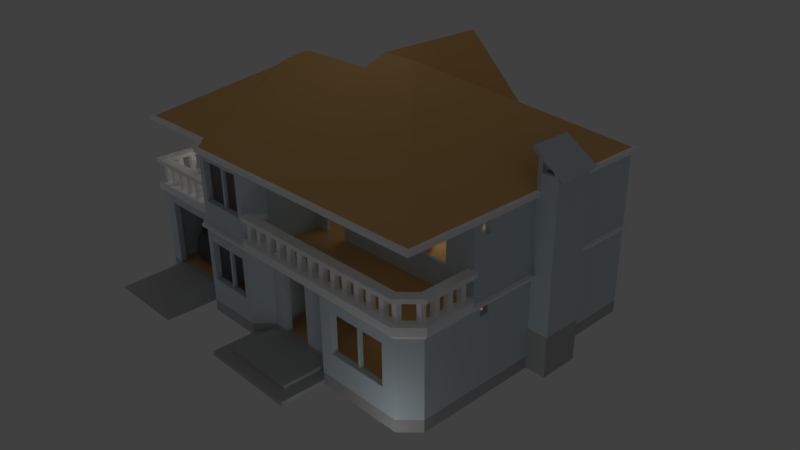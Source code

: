 # Source: BS1.blend  (saved by Blender 2.77.0; exported with 4.5.12 LTS)
import bpy
from mathutils import Matrix  # noqa: F401  (used for matrix-valued properties, if any)

bpy.ops.wm.read_factory_settings(use_empty=True)
scene = bpy.context.scene
scene.name = 'Scene'

# ---- collections
col_collection_1 = bpy.data.collections.new('Collection 1'); scene.collection.children.link(col_collection_1)

# ---- materials (node trees are filled in below, after node groups)
mat_top = bpy.data.materials.new('top')
mat_top.alpha_threshold = 0.0
mat_top.use_transparent_shadow = False
mat_top.diffuse_color = (1.0, 1.0, 1.0, 1.0)
mat_top.roughness = 0.5
mat_floor = bpy.data.materials.new('floor')
mat_floor.alpha_threshold = 0.0
mat_floor.use_transparent_shadow = False
mat_floor.diffuse_color = (0.8, 0.4798, 0.1821, 1.0)
mat_floor.roughness = 0.5
mat_stone = bpy.data.materials.new('stone')
mat_stone.alpha_threshold = 0.0
mat_stone.use_transparent_shadow = False
mat_stone.diffuse_color = (0.5, 0.5, 0.5, 1.0)
mat_stone.roughness = 0.5
mat_stone.specular_intensity = 0.0
mat_suv = bpy.data.materials.new('suv')
mat_suv.alpha_threshold = 0.0
mat_suv.use_transparent_shadow = False
mat_suv.diffuse_color = (0.1, 0.1, 0.1, 1.0)
mat_suv.roughness = 0.5
mat_suv.specular_intensity = 1.0
mat_wall2 = bpy.data.materials.new('wall2')
mat_wall2.alpha_threshold = 0.0
mat_wall2.use_transparent_shadow = False
mat_wall2.diffuse_color = (0.6558, 0.7539, 0.8, 1.0)
mat_wall2.roughness = 0.5
mat_wall2.specular_intensity = 0.0

# ---- material node trees

# ---- world
world_world = bpy.data.worlds.new('World'); scene.world = world_world
world_world.color = (0.05088, 0.05088, 0.05088)
world_world.use_sun_shadow = False
world_world.sun_shadow_jitter_overblur = 0.0
world_world.cycles.sampling_method = 'MANUAL'

# ---- cameras
cam_camera = bpy.data.cameras.new('Camera')
cam_camera.clip_end = 100.0
cam_camera.lens = 35.0
cam_camera.sensor_width = 32.0
cam_camera.sensor_height = 18.0
cam_camera.ortho_scale = 7.314
cam_camera.dof.focus_distance = 0.0
cam_camera.dof.aperture_fstop = 128.0

# ---- lights
light_003 = bpy.data.lights.new('点光.003', 'POINT')
light_003.transmission_factor = 0.0
light_003.energy = 100.0
light_003.shadow_buffer_clip_start = 0.5
light_003.shadow_soft_size = 1.0
light_003.shadow_maximum_resolution = 0.006
light_003.use_absolute_resolution = True
light_x = bpy.data.lights.new('聚光', 'SPOT')
light_x.transmission_factor = 0.0
light_x.energy = 100.0
light_x.shadow_buffer_clip_start = 0.5
light_x.shadow_soft_size = 1.0
light_x.shadow_maximum_resolution = 0.006
light_x.use_absolute_resolution = True
light_x.spot_size = 2.094
light_002 = bpy.data.lights.new('点光.002', 'POINT')
light_002.transmission_factor = 0.0
light_002.energy = 100.0
light_002.shadow_buffer_clip_start = 0.5
light_002.shadow_soft_size = 0.1
light_002.shadow_maximum_resolution = 0.006
light_002.use_absolute_resolution = True
light_001 = bpy.data.lights.new('点光.001', 'POINT')
light_001.transmission_factor = 0.0
light_001.energy = 100.0
light_001.shadow_buffer_clip_start = 0.5
light_001.shadow_soft_size = 0.1
light_001.shadow_maximum_resolution = 0.006
light_001.use_absolute_resolution = True
light_x_1 = bpy.data.lights.new('点光', 'POINT')
light_x_1.transmission_factor = 0.0
light_x_1.energy = 100.0
light_x_1.shadow_buffer_clip_start = 0.5
light_x_1.shadow_soft_size = 0.1
light_x_1.shadow_maximum_resolution = 0.006
light_x_1.use_absolute_resolution = True
light_lamp = bpy.data.lights.new('Lamp', 'POINT')
light_lamp.transmission_factor = 0.0
light_lamp.cutoff_distance = 30.0
light_lamp.energy = 100.0
light_lamp.shadow_buffer_clip_start = 1.001
light_lamp.shadow_soft_size = 0.1
light_lamp.shadow_maximum_resolution = 0.006
light_lamp.use_absolute_resolution = True
light_001_1 = bpy.data.lights.new('聚光.001', 'SPOT')
light_001_1.transmission_factor = 0.0
light_001_1.energy = 100.0
light_001_1.shadow_buffer_clip_start = 0.5
light_001_1.shadow_soft_size = 1.0
light_001_1.shadow_maximum_resolution = 0.006
light_001_1.use_absolute_resolution = True
light_001_1.spot_size = 2.094

# ---- meshes
me_bs1_2_secondbalcony_13 = bpy.data.meshes.new('BS1 2 secondBalcony 13')
me_bs1_2_secondbalcony_13.from_pydata([(-8.9, -3.5, 6.1), (-8.9, -3.5, 5.9), (-9.1, -3.7, 6.1), (-9.1, -3.7, 5.9), (-9.1, -6.3, 5.9), (-9.1, -6.3, 6.1), (-8.85, -3.7, 5.9), (-8.6, -3.5, 5.9), (-8.6, -3.7, 5.9), (-8.85, -3.95, 5.9), (-8.85, -4.4, 5.9), (-8.85, -4.65, 5.9), (-8.85, -5.1, 5.9), (-8.6, -4.65, 5.9), (-8.6, -5.1, 5.9), (-8.6, -3.95, 5.9), (-8.6, -4.4, 5.9), (-8.85, -5.35, 5.9), (-8.85, -5.8, 5.9), (-8.6, -5.35, 5.9), (-8.6, -5.8, 5.9), (-8.85, -6.05, 5.9), (-8.6, -6.05, 5.9), (-8.15, -6.05, 5.9), (-7.9, -6.05, 5.9), (-7.45, -6.05, 5.9), (-7.45, -5.8, 5.9), (-7.9, -5.8, 5.9), (-8.15, -5.8, 5.9), (-7.2, -6.05, 5.9), (-6.75, -6.05, 5.9), (-4.4, -6.3, 5.9), (-6.5, -6.05, 5.9), (-6.05, -6.05, 5.9), (-6.05, -5.8, 5.9), (-5.8, -6.05, 5.9), (-5.35, -6.05, 5.9), (-5.1, -6.05, 5.9), (-4.6, -6.1, 5.9), (-4.6, -5.8, 5.9), (-5.1, -5.8, 5.9), (-7.2, -5.8, 5.9), (-6.75, -5.8, 5.9), (-6.5, -5.8, 5.9), (-5.8, -5.8, 5.9), (-5.35, -5.8, 5.9), (-8.9, -3.5, 4.9), (-8.9, -3.5, 4.6), (-9.1, -3.7, 4.9), (-9.1, -3.7, 4.6), (-8.6, -3.5, 4.9), (-8.6, -3.5, 4.6), (-8.85, -3.7, 4.9), (-8.6, -3.7, 4.9), (-9.1, -6.3, 4.9), (-8.85, -5.1, 4.9), (-8.85, -5.35, 4.9), (-8.85, -5.8, 4.9), (-8.85, -6.05, 4.9), (-8.6, -6.05, 4.9), (-8.15, -6.05, 4.9), (-7.9, -6.05, 4.9), (-7.45, -6.05, 4.9), (-7.2, -6.05, 4.9), (-6.75, -6.05, 4.9), (-4.4, -6.3, 4.9), (-6.5, -6.05, 4.9), (-6.05, -6.05, 4.9), (-6.5, -5.8, 4.9), (-6.05, -5.8, 4.9), (-4.6, -6.1, 4.9), (-5.1, -6.05, 4.9), (-4.6, -5.8, 4.9), (-5.1, -5.8, 4.9), (-5.35, -6.05, 4.9), (-5.8, -6.05, 4.9), (-5.35, -5.8, 4.9), (-5.8, -5.8, 4.9), (-6.75, -5.8, 4.9), (-7.2, -5.8, 4.9), (-7.45, -5.8, 4.9), (-7.9, -5.8, 4.9), (-8.15, -5.8, 4.9), (-8.6, -5.8, 4.9), (-8.6, -5.35, 4.9), (-8.85, -4.65, 4.9), (-8.85, -4.4, 4.9), (-8.85, -3.95, 4.9), (-8.6, -4.4, 4.9), (-8.6, -3.95, 4.9), (-8.6, -4.65, 4.9), (-8.6, -5.1, 4.9), (9.65, -3.7, 4.9), (9.65, -3.7, 4.6), (9.45, -3.5, 4.9), (9.45, -3.5, 4.6), (9.65, 6.65, 4.6), (9.65, 6.65, 4.5), (9.65, -6.183, 4.5), (9.65, -6.183, 4.9), (9.15, -3.5, 4.9), (9.15, -3.876, 4.9), (9.4, -3.876, 4.9), (9.4, -4.126, 4.9), (9.4, -4.576, 4.9), (9.4, -4.826, 4.9), (9.4, -5.276, 4.9), (9.15, -4.826, 4.9), (9.15, -5.276, 4.9), (9.15, -4.126, 4.9), (9.15, -4.576, 4.9), (9.4, -5.526, 4.9), (9.4, -5.976, 4.9), (9.4, -6.226, 4.9), (8.776, -6.6, 4.9), (9.15, -6.226, 4.9), (8.526, -6.6, 4.9), (9.15, -5.976, 4.9), (9.15, -5.526, 4.9), (8.776, -6.85, 4.9), (8.733, -7.1, 4.9), (8.526, -6.85, 4.9), (8.076, -6.85, 4.9), (8.076, -6.6, 4.9), (7.826, -6.85, 4.9), (7.376, -6.85, 4.9), (7.126, -6.85, 4.9), (6.676, -6.85, 4.9), (6.676, -6.6, 4.9), (7.126, -6.6, 4.9), (7.826, -6.6, 4.9), (7.376, -6.6, 4.9), (6.426, -6.85, 4.9), (5.976, -6.85, 4.9), (5.726, -6.85, 4.9), (5.276, -6.85, 4.9), (5.276, -6.6, 4.9), (5.726, -6.6, 4.9), (6.426, -6.6, 4.9), (5.976, -6.6, 4.9), (5.026, -6.85, 4.9), (4.576, -6.85, 4.9), (4.326, -6.85, 4.9), (3.876, -6.85, 4.9), (3.876, -6.6, 4.9), (4.326, -6.6, 4.9), (5.026, -6.6, 4.9), (4.576, -6.6, 4.9), (-0.6, -7.1, 4.9), (3.626, -6.85, 4.9), (3.176, -6.85, 4.9), (3.176, -6.6, 4.9), (2.926, -6.85, 4.9), (2.476, -6.85, 4.9), (2.226, -6.85, 4.9), (1.776, -6.85, 4.9), (1.776, -6.6, 4.9), (2.226, -6.6, 4.9), (3.626, -6.6, 4.9), (2.926, -6.6, 4.9), (2.476, -6.6, 4.9), (1.526, -6.85, 4.9), (1.076, -6.85, 4.9), (0.8257, -6.85, 4.9), (0.3757, -6.85, 4.9), (0.3757, -6.6, 4.9), (0.8257, -6.6, 4.9), (1.526, -6.6, 4.9), (1.076, -6.6, 4.9), (0.1257, -6.85, 4.9), (-0.3243, -6.85, 4.9), (-0.5743, -6.85, 4.9), (-0.8, -6.9, 4.9), (-0.5743, -6.674, 4.9), (0.1257, -6.6, 4.9), (5.163e-14, -6.6, 4.9), (-0.3243, -6.6, 4.9), (5.151e-14, -6.1, 4.9), (-0.5, -6.6, 4.9), (9.15, -3.876, 5.9), (9.4, -3.876, 5.9), (9.4, -4.126, 5.9), (9.15, -4.126, 5.9), (9.15, -4.576, 5.9), (9.4, -4.576, 5.9), (9.4, -4.826, 5.9), (9.15, -4.826, 5.9), (9.15, -5.276, 5.9), (9.4, -5.276, 5.9), (9.4, -5.526, 5.9), (9.15, -5.526, 5.9), (9.65, -3.5, 5.9), (9.65, -6.183, 5.9), (9.15, -3.5, 5.9), (8.733, -7.1, 5.9), (8.776, -6.85, 5.9), (8.526, -6.85, 5.9), (8.076, -6.85, 5.9), (7.826, -6.85, 5.9), (7.376, -6.85, 5.9), (7.126, -6.85, 5.9), (6.676, -6.85, 5.9), (6.426, -6.85, 5.9), (5.976, -6.85, 5.9), (5.726, -6.85, 5.9), (5.276, -6.85, 5.9), (5.026, -6.85, 5.9), (4.576, -6.85, 5.9), (4.326, -6.85, 5.9), (3.876, -6.85, 5.9), (-0.6, -7.1, 5.9), (3.626, -6.85, 5.9), (3.176, -6.85, 5.9), (3.626, -6.6, 5.9), (3.176, -6.6, 5.9), (-0.8, -6.9, 5.9), (-0.5743, -6.85, 5.9), (-0.5743, -6.674, 5.9), (-0.3243, -6.85, 5.9), (0.1257, -6.85, 5.9), (0.3757, -6.85, 5.9), (0.8257, -6.85, 5.9), (0.8257, -6.6, 5.9), (0.3757, -6.6, 5.9), (5.163e-14, -6.6, 5.9), (0.1257, -6.6, 5.9), (-0.5, -6.6, 5.9), (5.151e-14, -6.1, 5.9), (-0.3243, -6.6, 5.9), (1.076, -6.85, 5.9), (1.526, -6.85, 5.9), (1.776, -6.85, 5.9), (2.226, -6.85, 5.9), (2.226, -6.6, 5.9), (1.776, -6.6, 5.9), (1.076, -6.6, 5.9), (1.526, -6.6, 5.9), (2.476, -6.85, 5.9), (2.926, -6.85, 5.9), (2.476, -6.6, 5.9), (2.926, -6.6, 5.9), (3.876, -6.6, 5.9), (4.326, -6.6, 5.9), (4.576, -6.6, 5.9), (5.026, -6.6, 5.9), (5.276, -6.6, 5.9), (5.726, -6.6, 5.9), (5.976, -6.6, 5.9), (6.426, -6.6, 5.9), (6.676, -6.6, 5.9), (7.126, -6.6, 5.9), (7.376, -6.6, 5.9), (7.826, -6.6, 5.9), (8.076, -6.6, 5.9), (8.526, -6.6, 5.9), (8.776, -6.6, 5.9), (9.4, -6.226, 5.9), (9.4, -5.976, 5.9), (9.15, -5.976, 5.9), (9.15, -6.226, 5.9), (-0.5743, -6.6, 5.9), (-0.5743, -6.6, 4.9), (-0.55, 6.782, 4.3), (-1.15, 6.182, 4.3), (-3.75, 6.782, 4.3), (-3.75, 4.6, 4.3), (-1.15, 4.6, 4.3), (0.1855, 7.8, 4.5), (-0.6328, 6.982, 4.5), (0.1855, 7.8, 4.6), (-0.6328, 6.982, 4.6), (2.357, 7.8, 4.5), (2.357, 7.8, 4.6), (3.507, 6.65, 4.5), (3.507, 6.65, 4.6), (-8.9, -6.1, 4.6), (-4.6, -6.1, 4.6), (-8.9, -6.1, 4.3), (-4.6, -6.1, 4.3), (-8.9, 4.6, 4.3), (-8.9, 4.6, 4.6), (-1.15, 4.6, 4.6), (-1.15, 6.182, 4.6), (0.2684, 7.6, 4.3), (0.2684, 7.6, 4.6), (2.274, 7.6, 4.6), (2.274, 7.6, 4.3), (3.424, 6.45, 4.6), (3.424, 6.45, 4.3), (9.45, 6.45, 4.6), (9.45, 6.45, 4.3), (9.45, -6.1, 4.3), (9.45, -6.1, 4.6), (8.65, -6.9, 4.6), (8.65, -6.9, 4.3), (4.326, -6.9, 4.6), (4.326, -6.9, 4.3), (4.026, -6.6, 4.6), (3.526, -6.1, 4.3), (3.526, -6.1, 4.6), (5.151e-14, -6.1, 4.6), (5.151e-14, -6.1, 4.3), (-0.8, -6.9, 4.6), (-0.8, -6.9, 4.3), (-3.8, -6.9, 4.6), (-3.8, -6.9, 4.3), (-4.683, -6.3, 4.5), (-3.883, -7.1, 4.5), (-4.683, -6.3, 4.6), (-3.883, -7.1, 4.6), (-3.95, 4.8, 4.5), (-9.1, 4.8, 4.5), (-3.95, 4.8, 4.6), (-9.1, 4.8, 4.6), (-3.95, 6.982, 4.5), (-3.95, 6.982, 4.6), (-9.1, -6.3, 4.5), (8.733, -7.1, 4.5), (-4.4, -6.3, 4.6), (-0.6, -7.1, 4.6), (5.161e-14, -6.6, 4.6), (8.526, -6.6, 4.6), (9.15, -5.976, 4.6), (9.15, -3.5, 4.6), (5.163e-14, -6.6, 6.1), (8.526, -6.6, 6.1), (-8.6, -5.8, 4.6), (-4.6, -5.8, 4.6), (-4.6, -5.8, 6.1), (-8.6, -5.8, 6.1), (-8.6, -3.5, 6.1), (-4.6, -6.1, 6.1), (-4.4, -6.3, 6.1), (9.15, -5.976, 6.1), (9.15, -3.5, 6.1), (5.151e-14, -6.1, 6.1), (-0.8, -6.9, 6.1), (-0.6, -7.1, 6.1), (9.65, -3.5, 6.1), (9.65, -6.183, 6.1), (8.733, -7.1, 6.1)], [], [(9, 15, 16, 10, 11, 13, 14, 12, 17, 19, 20, 18, 4, 3, 1, 7, 8, 6), (16, 88, 86, 10), (14, 91, 55, 12), (21, 4, 18), (21, 22, 4), (28, 23, 24, 27, 26, 25, 29, 41, 42, 30, 32, 43, 34, 33, 35, 44, 45, 36, 37, 40, 39, 38, 31, 4, 22, 20), (50, 51, 47, 46), (28, 82, 60, 23), (54, 48, 49, 313, 311, 316), (30, 64, 66, 32), (37, 71, 73, 40), (33, 67, 75, 35), (26, 80, 62, 25), (6, 52, 87, 9), (11, 85, 90, 13), (185, 105, 104, 184), (302, 303, 305, 304), (290, 97, 98, 291), (230, 161, 155, 231), (112, 99, 92, 94, 100, 101, 102, 103, 109, 110, 104, 105, 107, 108, 106, 111, 118, 117), (259, 115, 113, 256), (117, 322, 321, 116), (255, 114, 116, 254), (209, 143, 144, 241), (320, 297, 299, 300), (216, 171, 170, 218), (174, 175, 169), (218, 170, 176, 228), (323, 100, 94, 95), (189, 111, 106, 188), (186, 107, 105, 185), (180, 102, 101, 179), (181, 103, 102, 180), (257, 112, 117, 258), (191, 338, 339, 192), (184, 104, 110, 183), (303, 301, 298, 296), (253, 254, 196, 195, 255, 256, 257, 258, 190, 189, 188, 187, 186, 185, 184, 183, 182, 181, 180, 179, 193, 191, 192, 194, 210, 215, 217, 216, 218, 228, 226, 227, 224, 225, 219, 220, 223, 222, 221, 229, 235, 236, 230, 231, 234, 233, 232, 237, 239, 240, 238, 212, 214, 213, 211, 209, 241, 242, 208, 207, 243, 244, 206, 205, 245, 246, 204, 203, 247, 248, 202, 201, 249, 250, 200, 199, 251, 252, 198, 197), (287, 288, 290, 289), (258, 259, 256, 255, 254), (273, 274, 96, 97), (188, 106, 108, 187), (192, 339, 340, 194), (217, 226, 260), (173, 171, 216, 217, 260, 261), (172, 302, 319, 148), (176, 178, 261, 260, 226, 228), (194, 340, 337, 210), (178, 173, 261), (236, 167, 161, 230), (229, 162, 168, 235), (233, 157, 154, 232), (225, 174, 169, 219), (238, 152, 150, 212), (211, 149, 143, 209), (240, 159, 152, 238), (212, 150, 151, 214), (208, 142, 141, 207), (213, 158, 149, 211), (206, 140, 135, 205), (204, 134, 133, 203), (205, 135, 136, 245), (202, 132, 127, 201), (200, 126, 125, 199), (292, 291, 294, 293), (198, 124, 122, 197), (199, 125, 131, 251), (196, 121, 119, 195), (197, 122, 123, 253), (254, 325, 333, 258), (256, 113, 112, 257), (121, 116, 123, 122, 124, 130, 131, 125, 126, 129, 128, 127, 132, 138, 139, 133, 134, 137, 136, 135, 140, 146, 147, 141, 142, 145, 144, 143, 149, 158, 151, 150, 152, 159, 160, 153, 154, 157, 156, 155, 161, 167, 168, 162, 163, 166, 165, 164, 169, 175, 177, 178, 176, 170, 171, 173, 172, 148, 120, 119), (9, 87, 89, 15), (17, 56, 84, 19), (10, 86, 85, 11), (12, 55, 56, 17), (36, 74, 71, 37), (70, 276, 327, 72), (307, 309, 308, 306), (32, 66, 68, 43), (34, 69, 67, 33), (29, 63, 79, 41), (42, 78, 64, 30), (25, 62, 63, 29), (24, 61, 81, 27), (23, 60, 61, 24), (22, 59, 83, 20), (45, 76, 74, 36), (21, 58, 59, 22), (83, 59, 60, 82), (321, 322, 323, 95, 292, 293), (263, 266, 265, 264, 262), (262, 268, 267, 283), (267, 269, 272, 271), (273, 97, 290, 288), (289, 290, 291, 292, 95), (219, 169, 164, 220), (2, 5, 332, 331, 328, 329, 330, 0), (289, 95, 93, 96, 274, 272, 269, 270, 315, 312, 313, 49, 47, 280, 281, 282, 284, 285, 287), (284, 282, 263, 262, 283), (277, 278, 306, 316), (314, 315, 270, 268), (284, 283, 286, 285), (182, 109, 103, 181), (244, 146, 140, 206), (248, 138, 132, 202), (293, 294, 296, 295), (175, 320, 300, 177), (300, 301, 303, 302, 172, 173, 178, 177), (276, 278, 277, 275), (278, 305, 307, 306), (310, 265, 279, 311), (264, 265, 310, 314), (268, 262, 264, 314), (330, 7, 1, 0), (47, 49, 48, 46), (311, 313, 312, 310), (310, 312, 315, 314), (281, 266, 263, 282), (271, 272, 274, 273), (271, 273, 288, 286), (93, 95, 94, 92), (317, 307, 305, 303, 296, 294), (63, 62, 80, 81, 61, 60, 59, 58, 57, 83, 84, 56, 55, 91, 90, 85, 86, 88, 89, 87, 52, 53, 50, 46, 48, 54, 65, 70, 72, 73, 71, 74, 76, 77, 75, 67, 69, 68, 66, 64, 78, 79), (268, 270, 269, 267), (283, 267, 271, 286), (93, 92, 99, 98, 97, 96), (285, 286, 288, 287), (302, 304, 318, 308, 309, 319), (299, 298, 301, 300), (190, 118, 111, 189), (250, 129, 126, 200), (231, 155, 156, 234), (207, 141, 147, 243), (246, 137, 134, 204), (201, 127, 128, 249), (130, 252, 253, 123, 116, 321, 297, 320, 175, 174, 165, 166, 168, 167, 236, 234, 156, 157, 233, 239, 160, 159, 240, 214, 151, 158, 213, 241, 144, 145, 242, 243, 147, 146, 244, 245, 136, 137, 246, 247, 139, 138, 248, 249, 128, 129, 250, 251, 131), (166, 222, 235, 168), (223, 165, 174, 225), (237, 153, 160, 239), (299, 297, 295, 296, 298), (249, 248, 247, 246, 245, 244, 243, 242, 241, 213, 214, 240, 239, 233, 234, 236, 235, 222, 223, 225, 224, 324, 325, 254, 253, 252, 251, 250), (252, 130, 124, 198), (222, 166, 163, 221), (321, 293, 295, 297), (275, 47, 51, 326, 327, 276), (43, 42, 41, 26, 27, 28, 20, 329, 328, 39, 40, 45, 44, 34), (20, 83, 57, 18), (82, 28, 27, 81, 80, 26, 41, 79, 78, 42, 43, 68, 69, 34, 44, 77, 76, 45, 40, 73, 72, 327, 326, 83), (8, 53, 52, 6), (38, 331, 332, 31), (326, 51, 50, 53, 8, 15, 89, 88, 16, 13, 90, 91, 14, 19, 84, 83), (7, 330, 329, 20, 19, 14, 13, 16, 15, 8), (280, 47, 275, 277, 279), (317, 120, 148, 319, 309, 307), (114, 119, 120, 99, 112, 113, 115, 117, 116), (193, 334, 338, 191), (279, 265, 266, 281, 280), (18, 57, 58, 21), (65, 54, 316, 306, 308, 318), (65, 318, 304, 305, 278, 276, 70), (35, 75, 77, 44), (1, 3, 2, 0), (4, 5, 2, 3), (31, 332, 5, 4), (242, 145, 142, 208), (183, 186, 187, 190, 258, 333, 334, 193, 179, 182), (39, 328, 331, 38), (215, 336, 335, 227, 226, 217), (254, 116, 121, 196), (232, 154, 153, 237), (338, 334, 333, 325, 324, 335, 336, 337, 340, 339), (210, 337, 336, 215), (227, 335, 324, 224), (220, 164, 165, 223), (221, 163, 162, 229), (203, 133, 139, 247), (258, 117, 115, 259), (107, 186, 183, 110, 109, 182, 179, 101, 100, 323, 322, 117, 118, 190, 187, 108), (120, 317, 98, 99), (195, 119, 114, 255), (291, 98, 317, 294), (311, 279, 277, 316)])
me_bs1_2_secondbalcony_13.materials.append(mat_top)
me_bs1_2_secondbalcony_13.use_remesh_preserve_volume = False
me_bs1_2_secondbalcony_13.use_remesh_preserve_attributes = False
me_bs1_2_secondbalcony_13.use_mirror_vertex_groups = False
me_bs1_2_secondbalcony_13.update()
me_bs1_2_top_10_001 = bpy.data.meshes.new('BS1 2 Top 10.001')
me_bs1_2_top_10_001.from_pydata([(1.185, -0.225, 12.04), (1.137, -0.08562, 11.96), (2.775, -0.225, 12.04), (3.308, 6.25, 8.3), (9.25, 6.25, 8.3), (1.137, 5.31, 11.96), (-1.034, 6.134, 8.3), (1.139, 5.315, 11.95), (0.3155, 7.484, 8.3), (1.151, 5.327, 11.93), (2.224, 7.484, 8.3), (3.308, 6.399, 8.3), (9.25, -6.7, 8.3), (-8.7, -5.9, 8.3), (-8.7, 4.4, 8.3), (-4.576, -1.776, 10.68), (-3.15, -1.15, 11.5), (-3.776, -1.776, 11.14), (-1.034, 4.4, 8.3), (0.8679, -1.15, 11.5), (-4.576, -5.9, 8.3), (-3.776, -6.7, 8.3), (9.45, 6.45, 8.3), (2.775, -0.225, 12.15), (9.45, -6.9, 8.3), (-3.8, -1.8, 11.24), (-3.15, -1.15, 11.62), (-4.6, -1.8, 10.78), (-8.9, 4.6, 8.3), (-8.9, -6.1, 8.3), (3.424, 6.45, 8.3), (1.137, -0.225, 12.15), (-1.15, 4.6, 8.3), (0.8202, -1.15, 11.62), (-4.6, -6.1, 8.3), (-3.8, -6.9, 8.3), (0.2684, 7.6, 8.3), (-1.15, 6.182, 8.3), (1.137, 5.313, 12.15), (2.274, 7.6, 8.3)], [], [(6, 5, 1, 0, 19, 18), (5, 6, 7), (7, 6, 8), (7, 8, 9), (9, 8, 10), (7, 9, 5), (5, 9, 1), (4, 2, 0, 1, 3), (2, 4, 12), (11, 9, 10), (2, 12, 21, 17, 16, 19, 0), (17, 21, 20, 15), (14, 16, 17, 15, 13), (13, 15, 20), (22, 23, 24), (34, 35, 25, 27), (26, 33, 32, 28), (26, 28, 29, 27, 25), (36, 37, 38), (36, 38, 39), (38, 30, 39), (30, 38, 31), (33, 26, 25, 35, 24, 23, 31), (30, 31, 23, 22), (31, 38, 37, 32, 33), (27, 29, 34), (9, 11, 3, 1), (4, 3, 11, 10, 8, 6, 18, 14, 13, 20, 21, 12, 24, 35, 34, 29, 28, 32, 37, 36, 39, 30, 22), (18, 19, 16, 14), (4, 22, 24, 12)])
me_bs1_2_top_10_001.materials.append(mat_floor)
me_bs1_2_top_10_001.use_remesh_preserve_volume = False
me_bs1_2_top_10_001.use_remesh_preserve_attributes = False
me_bs1_2_top_10_001.use_mirror_vertex_groups = False
me_bs1_2_top_10_001.update()
me_bs1_2_firstbalcony_12 = bpy.data.meshes.new('BS1 2 firstBalcony 12')
me_bs1_2_firstbalcony_12.from_pydata([(-8.9, -9.1, 8.883e-15), (-8.25, -6.1, 0.5), (-8.9, -6.1, 9.841e-15), (-5.25, -6.1, 0.5), (-4.6, -9.1, 3.187e-15), (-4.6, -6.1, 4.145e-15), (3.726, -6.3, 0.2), (3.726, -8.5, 0.2), (4.326, -6.9, 0.2), (4.326, -9.1, 0.2), (-0.07426, -8.5, 0.2), (-0.6743, -9.1, 0.2), (-0.6743, -6.9, 0.2), (-0.07426, -6.174, 0.2), (-0.8, -6.9, 0.2), (-0.07426, -6.174, 0.4), (-0.07426, -8.5, 0.4), (3.726, -8.5, 0.4), (3.726, -6.3, 0.4), (3.526, -6.1, 0.4), (3.526, -6.1, -6.619e-15), (4.326, -6.9, -7.935e-15), (4.326, -9.1, -8.637e-15), (-0.8, -6.9, -1.145e-15), (-4.264e-14, -6.1, -1.949e-15), (-4.205e-14, -6.1, 0.4), (-0.6743, -9.1, -2.014e-15), (-0.6743, -6.9, -1.311e-15), (-3.55, 4.6, 0.2), (-3.55, 6.582, 0.2), (-3.95, 4.6, 0.2), (-3.95, 6.982, 0.2), (-0.75, 6.582, 0.2), (-0.35, 6.982, 0.2), (-3.95, 6.982, 7.463e-15), (-3.95, 4.6, 6.702e-15), (-0.35, 6.982, 2.694e-15), (-1.15, 4.6, 0.6), (-3.15, 4.6, 0.4), (-1.15, 4.6, 2.993e-15), (-3.15, 4.6, 0.6), (-3.55, 4.6, 0.4), (-1.15, 6.182, 3.498e-15), (-1.15, 6.182, 0.4), (-1.15, 6.182, 0.6), (-0.75, 6.582, 0.4), (-3.55, 6.582, 0.4), (-3.15, 6.182, 0.4), (-3.15, 6.182, 0.6)], [], [(0, 1, 2), (3, 4, 5), (24, 25, 19, 20), (16, 10, 7, 17), (11, 9, 8, 6, 7, 10, 13, 14, 12), (14, 23, 27, 12), (11, 26, 22, 9), (9, 22, 21, 8), (20, 19, 18, 6, 8, 21), (0, 2, 5, 4), (24, 23, 14, 13, 15, 25), (41, 38, 47, 43, 45, 46), (12, 27, 26, 11), (10, 16, 15, 13), (2, 1, 3, 5), (15, 16, 17, 18, 19, 25), (26, 27, 23, 24, 20, 21, 22), (31, 30, 28, 29, 32, 33), (3, 1, 0, 4), (29, 46, 45, 32), (37, 40, 38, 41, 28, 30, 35, 39), (17, 7, 6, 18), (43, 44, 37, 39, 42), (43, 42, 36, 33, 32, 45), (35, 30, 31, 34), (47, 48, 44, 43), (38, 40, 48, 47), (28, 41, 46, 29), (35, 34, 36, 42, 39), (48, 40, 37, 44), (34, 31, 33, 36)])
me_bs1_2_firstbalcony_12.materials.append(mat_stone)
me_bs1_2_firstbalcony_12.use_remesh_preserve_volume = False
me_bs1_2_firstbalcony_12.use_remesh_preserve_attributes = False
me_bs1_2_firstbalcony_12.use_mirror_vertex_groups = False
me_bs1_2_firstbalcony_12.update()
me_bs1_2_secondtop_11 = bpy.data.meshes.new('BS1 2 secondTop 11')
me_bs1_2_secondtop_11.from_pydata([(-9.1, 4.8, 8.3), (-1.35, 4.8, 8.3), (-9.1, 4.8, 8.1), (-1.35, 4.8, 8.1), (-9.1, -6.3, 8.3), (-9.1, -6.3, 8.1), (-4.683, -6.3, 8.3), (-4.683, -6.3, 8.1), (-3.883, -7.1, 8.3), (-3.883, -7.1, 8.1), (9.65, -7.1, 8.3), (9.65, -7.1, 8.1), (9.65, 6.65, 8.3), (9.65, 6.65, 8.1), (3.507, 6.65, 8.3), (3.507, 6.65, 8.1), (2.357, 7.8, 8.3), (2.357, 7.8, 8.1), (0.1855, 7.8, 8.3), (0.1855, 7.8, 8.1), (-1.35, 6.264, 8.3), (-1.35, 6.264, 8.1)], [], [(20, 21, 3, 1), (4, 5, 7, 6), (6, 7, 9, 8), (8, 9, 11, 10), (10, 11, 13, 12), (14, 15, 17, 16), (0, 2, 5, 4), (12, 13, 15, 14), (16, 17, 19, 18), (2, 3, 21, 19, 17, 15, 13, 11, 9, 7, 5), (10, 12, 14, 16, 18, 20, 1, 0, 4, 6, 8), (1, 3, 2, 0), (18, 19, 21, 20)])
me_bs1_2_secondtop_11.materials.append(mat_top)
me_bs1_2_secondtop_11.use_remesh_preserve_volume = False
me_bs1_2_secondtop_11.use_remesh_preserve_attributes = False
me_bs1_2_secondtop_11.use_mirror_vertex_groups = False
me_bs1_2_secondtop_11.update()
me_suv = bpy.data.meshes.new('SUV')
me_suv.from_pydata([(125.5, -88.12, 110.0), (-246.9, -87.97, 110.0), (125.6, -88.04, 110.0), (111.6, -98.12, 110.0), (-236.4, -98.12, 110.0), (-246.9, 87.97, 110.0), (125.6, 88.04, 110.0), (125.5, 88.12, 110.0), (111.6, 98.12, 110.0), (-236.4, 98.12, 110.0), (51.45, -86.84, 170.2), (62.71, -76.24, 172.9), (-217.6, -86.84, 170.2), (-228.0, -76.63, 170.5), (-228.0, 76.63, 170.5), (-217.6, 86.84, 170.2), (51.45, 86.84, 170.2), (62.71, 76.24, 172.9), (45.64, -75.0, 180.0), (-215.0, -75.0, 180.0), (-215.0, 75.0, 180.0), (45.64, 75.0, 180.0), (245.4, 94.61, 104.6), (245.0, 95.0, 30.0), (240.0, 100.0, 100.0), (240.0, 100.0, 35.0), (250.0, 90.0, 35.0), (250.0, 90.0, 100.0), (250.0, -90.0, 100.0), (250.0, -90.0, 35.0), (245.4, -94.61, 104.6), (240.0, -88.12, 110.0), (240.0, 88.12, 110.0), (121.4, 99.97, 100.2), (-239.5, 100.0, 100.0), (240.0, -100.0, 35.0), (240.0, -99.97, 100.2), (245.0, -95.0, 30.0), (240.0, -90.0, 25.0), (240.0, 90.0, 25.0), (195.0, -100.0, 35.0), (195.0, -90.62, 25.62), (194.6, -90.0, 25.0), (185.6, -100.0, 60.62), (169.4, -100.0, 70.0), (150.6, -100.0, 70.0), (-239.5, -100.0, 100.0), (-240.0, -100.0, 35.0), (-205.6, -100.0, 60.62), (-215.0, -100.0, 44.38), (-215.0, -100.0, 35.0), (-189.4, -100.0, 70.0), (-170.6, -100.0, 70.0), (134.4, -100.0, 60.62), (-154.4, -100.0, 60.62), (125.0, -100.0, 44.38), (-145.0, -100.0, 44.38), (125.0, -100.0, 35.0), (-145.0, -100.0, 35.0), (195.0, -100.0, 44.38), (121.4, -99.97, 100.2), (-250.0, -89.84, 100.0), (-250.0, 89.84, 100.0), (-250.0, -90.0, 35.0), (-250.0, 90.0, 35.0), (185.6, 100.0, 60.62), (195.0, 100.0, 44.38), (195.0, 100.0, 35.0), (169.4, 100.0, 70.0), (150.6, 100.0, 70.0), (-170.6, 100.0, 70.0), (-189.4, 100.0, 70.0), (-205.6, 100.0, 60.62), (-240.0, 100.0, 35.0), (-215.0, 100.0, 44.38), (-215.0, 100.0, 35.0), (-154.4, 100.0, 60.62), (134.4, 100.0, 60.62), (-145.0, 100.0, 44.38), (125.0, 100.0, 44.38), (-145.0, 100.0, 35.0), (125.0, 100.0, 35.0), (-215.0, -100.0, 25.62), (-210.0, -105.0, 26.96), (-210.0, -105.0, 43.04), (-202.0, -105.0, 56.96), (-188.0, -105.0, 65.0), (-172.0, -105.0, 65.0), (-158.0, -105.0, 56.96), (-150.0, -105.0, 43.04), (-145.0, -100.0, 25.62), (-150.0, -105.0, 26.96), (-145.4, -90.0, 25.0), (125.4, -90.0, 25.0), (125.0, -100.0, 25.62), (130.0, -105.0, 26.96), (130.0, -105.0, 43.04), (138.0, -105.0, 56.96), (152.0, -105.0, 65.0), (168.0, -105.0, 65.0), (182.0, -105.0, 56.96), (190.0, -105.0, 43.04), (195.0, -100.0, 25.62), (190.0, -105.0, 26.96), (-240.0, -90.0, 25.0), (-214.6, -90.0, 25.0), (-240.0, 90.0, 25.0), (-145.0, 100.0, 25.62), (-150.0, 105.0, 26.96), (-150.0, 105.0, 43.04), (-158.0, 105.0, 56.96), (-172.0, 105.0, 65.0), (-188.0, 105.0, 65.0), (-202.0, 105.0, 56.96), (-210.0, 105.0, 43.04), (-210.0, 105.0, 26.96), (-215.0, 100.0, 25.62), (-214.6, 90.0, 25.0), (195.0, 90.62, 25.62), (194.6, 90.0, 25.0), (195.0, 100.0, 25.62), (190.0, 105.0, 26.96), (190.0, 105.0, 43.04), (182.0, 105.0, 56.96), (168.0, 105.0, 65.0), (152.0, 105.0, 65.0), (138.0, 105.0, 56.96), (130.0, 105.0, 43.04), (130.0, 105.0, 26.96), (125.0, 100.0, 25.62), (-145.4, 90.0, 25.0), (125.4, 90.0, 25.0), (-172.0, -105.0, 5.0), (-188.0, -105.0, 5.0), (-158.0, -105.0, 13.04), (-202.0, -105.0, 13.04), (-205.6, -100.0, 9.378), (-154.4, -100.0, 9.378), (-154.4, -75.0, 9.378), (-145.4, -75.0, 25.0), (-145.4, 75.0, 25.0), (125.4, 75.0, 25.0), (125.4, -75.0, 25.0), (194.6, 75.0, 25.0), (194.6, -75.0, 25.0), (-214.6, -75.0, 25.0), (-214.6, 75.0, 25.0), (134.4, -75.0, 9.378), (134.4, -100.0, 9.378), (182.0, -105.0, 13.04), (168.0, -105.0, 5.0), (152.0, -105.0, 5.0), (138.0, -105.0, 13.04), (185.6, -100.0, 9.378), (185.6, -75.0, 9.378), (-205.6, -75.0, 9.378), (-154.4, 100.0, 9.378), (-158.0, 105.0, 13.04), (-188.0, 105.0, 5.0), (-172.0, 105.0, 5.0), (-202.0, 105.0, 13.04), (-205.6, 100.0, 9.378), (-205.6, 75.0, 9.378), (185.6, 100.0, 9.378), (185.6, 75.0, 9.378), (182.0, 105.0, 13.04), (168.0, 105.0, 5.0), (152.0, 105.0, 5.0), (138.0, 105.0, 13.04), (134.4, 100.0, 9.378), (134.4, 75.0, 9.378), (-154.4, 75.0, 9.378), (-170.6, -100.0, -3.553e-14), (-189.4, -100.0, -2.842e-14), (-170.6, -75.0, -3.553e-14), (-189.4, -75.0, -2.842e-14), (150.6, 75.0, -3.553e-14), (169.4, 75.0, -6.395e-14), (150.6, -75.0, -3.553e-14), (169.4, -75.0, -6.395e-14), (-189.4, 75.0, -2.842e-14), (-170.6, 75.0, -3.553e-14), (150.6, -100.0, -3.553e-14), (169.4, -100.0, -6.395e-14), (-170.6, 100.0, -3.553e-14), (-189.4, 100.0, -2.842e-14), (169.4, 100.0, -6.395e-14), (150.6, 100.0, -3.553e-14)], [], [(0, 1, 2), (3, 0, 1, 4), (6, 5, 7), (11, 17, 21, 18), (11, 2, 6, 17), (44, 99, 100, 43), (13, 14, 5, 1), (13, 19, 20, 14), (34, 62, 5, 9), (8, 33, 34, 9), (16, 17, 6, 7, 8), (0, 2, 11, 10, 3), (11, 18, 10), (12, 13, 1, 4), (12, 19, 13), (62, 61, 1, 5), (14, 20, 15), (5, 14, 15, 9), (16, 21, 17), (114, 74, 72, 113), (1, 0, 7, 5), (24, 22, 27, 26, 23, 25), (30, 28, 27, 22, 32, 31), (24, 33, 7, 32, 22), (28, 30, 36, 35, 37, 29), (59, 40, 35, 36, 60, 46, 47, 50, 49, 48, 51, 52, 54, 56, 58, 57, 55, 53, 45, 44, 43), (23, 26, 29, 37, 38, 39), (45, 98, 99, 44), (38, 37, 35, 40, 41), (38, 41, 42), (31, 32, 7, 0), (4, 46, 60, 3), (61, 63, 47, 46), (93, 57, 58, 92), (5, 6, 2, 1), (8, 9, 5, 7), (0, 3, 60), (63, 61, 62, 64), (1, 61, 46, 4), (62, 34, 73, 64), (8, 7, 33), (30, 31, 0, 60, 36), (20, 19, 18, 21), (24, 25, 67, 66, 65, 68, 69, 77, 79, 81, 80, 78, 76, 70, 71, 72, 74, 75, 73, 34, 33), (83, 82, 136, 135), (49, 50, 82, 83, 84), (86, 51, 48, 85), (87, 52, 51, 86), (52, 87, 88, 54), (54, 88, 89, 56), (90, 91, 134, 137), (58, 56, 89, 91, 90), (95, 94, 148, 152), (55, 57, 94, 95, 96), (97, 53, 55, 96), (53, 97, 98, 45), (43, 100, 101, 59), (101, 103, 102, 40, 59), (163, 164, 177, 186), (136, 155, 175, 173), (104, 47, 63), (78, 109, 110, 76), (76, 110, 111, 70), (112, 71, 70, 111), (156, 157, 108, 107), (113, 72, 71, 112), (116, 75, 74, 114, 115), (157, 159, 158, 160, 115, 114, 113, 112, 111, 110, 109, 108), (81, 131, 130, 80), (66, 122, 123, 65), (66, 67, 120, 121, 122), (65, 123, 124, 68), (68, 124, 125, 69), (69, 125, 126, 77), (127, 79, 77, 126), (127, 128, 129, 81, 79), (168, 169, 129, 128), (9, 15, 16, 8), (129, 131, 81), (119, 118, 67, 25, 23, 39), (106, 64, 73), (135, 133, 132, 134, 91, 89, 88, 87, 86, 85, 84, 83), (85, 48, 49, 84), (105, 50, 47, 104), (135, 136, 173, 133), (94, 57, 93), (137, 134, 132, 172), (172, 174, 138, 137), (138, 139, 92, 90, 137), (187, 176, 170, 169), (117, 106, 73, 75), (106, 104, 63, 64), (142, 147, 148, 94, 93), (173, 175, 174, 172), (101, 100, 99, 98, 97, 96, 95, 152, 151, 150, 149, 103), (152, 148, 182, 151), (40, 102, 41), (41, 102, 42), (148, 147, 178, 182), (154, 144, 42, 102, 153), (145, 155, 136, 82, 105), (146, 140, 130, 131, 141, 143, 119, 39, 38, 42, 144, 142, 93, 92, 139, 145, 105, 104, 106, 117), (185, 180, 162, 161), (78, 80, 107, 108, 109), (116, 117, 75), (117, 116, 161, 162, 146), (67, 118, 120), (118, 119, 120), (165, 166, 167, 168, 128, 127, 126, 125, 124, 123, 122, 121), (90, 92, 58), (156, 171, 181, 184), (131, 129, 169, 170, 141), (130, 140, 171, 156, 107), (133, 173, 172, 132), (175, 155, 145, 139, 138, 174), (166, 186, 187, 167), (186, 177, 176, 187), (141, 170, 176, 177, 164, 143), (147, 142, 144, 154, 179, 178), (184, 181, 180, 185), (180, 181, 171, 140, 146, 162), (182, 178, 179, 183), (151, 182, 183, 150), (149, 153, 102, 103), (150, 183, 153, 149), (50, 105, 82), (158, 185, 161, 160), (184, 159, 157, 156), (160, 161, 116, 115), (119, 143, 164, 163, 120), (121, 120, 163, 165), (165, 163, 186, 166), (159, 184, 185, 158), (80, 130, 107), (183, 179, 154, 153), (10, 12, 4, 3), (18, 19, 12, 10), (28, 29, 26, 27), (167, 187, 169, 168), (21, 16, 15, 20)])
me_suv.materials.append(mat_suv)
me_suv.use_remesh_preserve_volume = False
me_suv.use_remesh_preserve_attributes = False
me_suv.use_mirror_vertex_groups = False
me_suv.update()
me_bs1_secondwall_6 = bpy.data.meshes.new('BS1 secondWall 6')
me_bs1_secondwall_6.from_pydata([(3.3, -0.3, 7.5), (3.3, -0.3, 4.6), (3.2, -0.4, 7.5), (3.2, -0.4, 4.6), (3.2, -1.8, 4.6), (3.35, -0.45, 4.6), (3.35, -1.8, 4.6), (3.3, 0.1, 4.6), (3.45, 0.1, 4.6), (3.45, -0.3, 4.6), (4.15, -0.45, 4.6), (4.15, -0.3, 4.6), (3.3, 0.1, 7.5), (3.45, -0.3, 7.5), (3.45, 0.1, 7.5), (4.15, -0.3, 7.5), (3.35, -1.8, 7.5), (3.35, -0.45, 7.5), (4.15, -0.45, 7.5), (3.2, -1.8, 7.5), (-2.375, -6.75, 7.8), (-2.375, -6.6, 7.8), (-2.375, -6.75, 5.8), (-2.375, -6.6, 5.8), (-2.225, -6.6, 7.8), (-2.225, -6.75, 7.8), (-2.225, -6.6, 5.8), (-2.225, -6.75, 5.8), (-2.675, 4.45, 7.8), (-2.675, 4.6, 7.8), (-2.675, 4.45, 5.8), (-2.675, 4.6, 5.8), (-2.525, 4.6, 7.8), (-2.525, 4.45, 7.8), (-2.525, 4.6, 5.8), (-2.525, 4.45, 5.8), (6.413, 6.15, 7.8), (6.413, 6.3, 7.8), (6.413, 6.15, 5.8), (6.413, 6.3, 5.8), (6.563, 6.3, 7.8), (6.563, 6.15, 7.8), (6.563, 6.3, 5.8), (6.563, 6.15, 5.8), (6.45, -3.35, 7.8), (6.45, -3.35, 5.8), (6.45, -3.425, 7.8), (6.45, -3.425, 5.8), (6.525, -3.425, 7.8), (6.525, -3.425, 5.8), (6.525, -3.35, 7.8), (6.525, -3.35, 5.8), (-7.458, -3.4, 7.8), (-7.558, -3.4, 7.8), (-7.458, -3.4, 5.8), (-7.558, -3.4, 5.8), (-7.458, -3.3, 7.8), (-7.458, -3.3, 5.8), (-7.558, -3.3, 7.8), (-7.558, -3.3, 5.8), (-1.1, -6.6, 5.8), (-1.1, -6.9, 5.8), (-3.5, -6.9, 5.8), (-3.5, -6.6, 5.8), (-1.6, 4.6, 5.8), (-1.6, 4.3, 5.8), (-3.6, 4.3, 5.8), (-3.6, 4.6, 5.8), (7.988, 6.15, 7.8), (7.988, 6.45, 7.8), (4.988, 6.45, 7.8), (4.988, 6.15, 7.8), (4.988, 6.15, 5.8), (4.988, 6.45, 5.8), (7.988, 6.45, 5.8), (7.988, 6.15, 5.8), (7.988, -3.35, 5.8), (7.988, -3.5, 5.8), (4.988, -3.5, 5.8), (4.988, -3.35, 5.8), (-6.508, -3.3, 7.8), (-6.508, -3.3, 5.8), (-6.508, -3.5, 7.8), (-6.508, -3.5, 5.8), (-8.508, -3.5, 7.8), (-8.508, -3.3, 7.8), (-8.508, -3.3, 5.8), (-8.508, -3.5, 5.8), (-6.3, -3.3, 7.6), (-5.1, -3.3, 7.6), (-6.3, -3.5, 7.6), (-5.1, -3.5, 7.6), (-6.3, -3.3, 4.6), (-6.3, -3.5, 4.6), (-5.1, -3.3, 4.6), (-5.1, -3.5, 4.6), (-8.6, -3.3, 8.1), (-8.6, -3.3, 4.6), (-4.6, -3.3, 8.1), (-4.6, -3.3, 4.6), (-8.9, -3.5, 4.6), (-8.6, 4.3, 4.6), (-8.9, 4.6, 4.6), (-4.6, 4.3, 4.6), (-1.15, 4.6, 4.6), (-4.3, 4.3, 4.6), (-1.062, 4.3, 4.6), (-4.6, 2.3, 4.6), (-4.3, 1.35, 4.6), (-4.6, 2.15, 4.6), (-6.8, 2.15, 4.6), (-6.8, 2.3, 4.6), (-1.15, 4.757, 4.6), (-0.85, 4.757, 4.6), (-0.85, 4.3, 4.6), (-0.3, 3.538, 4.6), (-4.642e-13, 3.45, 4.6), (-0.3, 1.35, 4.6), (-1.892e-13, 1.35, 4.6), (-4.6, 1.35, 4.6), (0.7, -3.35, 7.6), (1.9, -3.35, 7.6), (0.7, -3.5, 7.6), (1.9, -3.5, 7.6), (0.7, -3.35, 4.6), (0.7, -3.5, 4.6), (1.9, -3.35, 4.6), (1.9, -3.5, 4.6), (9.15, -3.35, 4.6), (9.15, -3.35, 8.1), (7.988, -3.35, 7.8), (4.988, -3.35, 7.8), (4.263e-13, -3.35, 8.1), (4.26e-13, -3.35, 4.6), (-4.6, -3.5, 4.6), (-4.3, -6.0, 4.6), (-4.6, -6.1, 4.6), (-3.7, -6.6, 4.6), (-3.8, -6.9, 4.6), (-0.9, -6.6, 4.6), (-0.8, -6.9, 4.6), (7.86e-13, -6.1, 4.6), (-4.3, -0.45, 4.6), (-4.6, 0.15, 4.6), (-4.3, -0.3, 4.6), (-4.3, 0.15, 4.6), (-4.0, -0.3, 4.6), (-4.0, -0.45, 4.6), (-0.3, -6.0, 4.6), (4.457e-13, -3.5, 4.6), (-0.3, -0.45, 4.6), (4.643e-14, -0.45, 4.6), (2.2, -0.3, 4.6), (2.2, -0.45, 4.6), (-2.8, -0.45, 4.6), (-2.8, -0.3, 4.6), (4.988, -3.5, 7.8), (7.988, -3.5, 7.8), (2.2, -0.3, 7.5), (2.2, -0.45, 7.5), (2.698e-14, -0.3, 7.5), (4.66e-14, -0.45, 7.5), (-0.3, -0.3, 7.5), (2.699e-14, -0.3, 7.6), (-0.3, -0.3, 7.6), (-2.8, -0.3, 7.5), (9.45, -3.5, 4.6), (9.15, -0.45, 4.6), (9.15, -0.3, 4.6), (8.15, -0.45, 4.6), (8.15, -0.3, 4.6), (9.45, 6.45, 4.6), (9.15, 6.15, 4.6), (3.424, 6.45, 4.6), (3.45, 6.15, 4.6), (3.3, 6.15, 4.6), (3.3, 1.85, 4.6), (3.317, 6.558, 4.6), (3.105, 6.345, 4.6), (3.45, 1.85, 4.6), (4.459e-13, -3.5, 8.1), (7.854e-13, -6.1, 8.1), (1.575e-13, -1.3, 7.4), (1.576e-13, -1.3, 7.9), (9.215e-14, -0.8, 7.4), (9.218e-14, -0.8, 7.9), (-1.89e-13, 1.35, 7.6), (-4.641e-13, 3.45, 8.1), (3.45, 6.15, 7.5), (3.45, 1.85, 7.5), (3.3, 1.85, 7.5), (3.3, 6.15, 7.5), (9.15, 6.15, 8.1), (3.3, 6.15, 8.1), (-8.6, 3.218, 7.5), (-8.6, 3.218, 8.0), (-8.6, 4.3, 8.1), (-8.6, 3.718, 8.0), (-8.6, 3.718, 7.5), (-6.8, 2.3, 7.5), (-6.8, 2.15, 7.5), (-2.8, -0.45, 7.5), (-4.0, -0.45, 7.5), (-4.0, -0.3, 7.5), (-4.3, -0.3, 7.5), (-4.3, -0.45, 7.5), (-0.3, -0.45, 7.5), (-4.6, -6.1, 8.1), (-4.6, -3.5, 8.1), (-8.9, -3.5, 8.1), (9.45, -3.5, 8.1), (9.15, -3.1, 7.4), (9.15, -3.1, 7.9), (9.15, -2.6, 7.9), (9.15, -0.3, 7.5), (9.15, -0.45, 7.5), (9.15, -2.6, 7.4), (2.468, 7.406, 7.7), (3.317, 6.558, 7.7), (2.256, 7.194, 7.7), (3.105, 6.345, 7.7), (2.468, 7.406, 4.6), (2.256, 7.194, 4.6), (3.424, 6.45, 8.1), (2.274, 7.6, 8.1), (2.274, 7.6, 4.6), (2.15, 7.3, 4.6), (2.021, 7.6, 4.6), (2.021, 7.3, 4.6), (-0.9711, 6.36, 7.7), (0.08952, 7.421, 7.7), (-0.759, 6.148, 7.7), (0.3017, 7.209, 7.7), (-0.9711, 6.36, 4.6), (-0.759, 6.148, 4.6), (0.08952, 7.421, 4.6), (0.3017, 7.209, 4.6), (0.2684, 7.6, 4.6), (0.2684, 7.6, 8.1), (-1.15, 6.182, 8.1), (-1.15, 6.182, 4.6), (-0.85, 6.057, 4.6), (-1.15, 5.957, 4.6), (-0.85, 5.957, 4.6), (0.5213, 7.6, 7.7), (2.021, 7.6, 7.7), (0.5213, 7.3, 7.7), (2.021, 7.3, 7.7), (0.5213, 7.6, 4.6), (0.5213, 7.3, 4.6), (0.3926, 7.3, 4.6), (-0.85, 5.957, 7.7), (-0.85, 4.757, 7.7), (-1.15, 5.957, 7.7), (-1.15, 4.757, 7.7), (-0.85, 4.3, 8.1), (-0.85, 6.057, 8.1), (-1.15, 4.6, 8.1), (-4.3, 1.65, 7.4), (-4.3, 2.15, 7.4), (-4.6, 1.65, 7.4), (-4.6, 2.15, 7.4), (-4.3, 1.65, 7.9), (-4.6, 1.65, 7.9), (-4.3, 2.15, 7.9), (-4.6, 2.15, 7.9), (-4.3, 1.35, 7.6), (-4.3, 0.15, 7.6), (-4.6, 1.35, 7.6), (-4.6, 0.15, 7.6), (-4.6, 2.15, 7.5), (-4.6, 2.3, 7.5), (-4.6, 4.3, 8.1), (-4.3, -6.0, 8.1), (-4.3, 4.3, 8.1), (-0.3, -0.8, 7.4), (-0.3, -1.3, 7.4), (-0.3, -0.8, 7.9), (-0.3, -1.3, 7.9), (9.45, -3.1, 7.9), (9.45, -2.6, 7.9), (9.45, -3.1, 7.4), (9.45, -2.6, 7.4), (-8.9, 3.218, 8.0), (-8.9, 3.718, 8.0), (-8.9, 3.218, 7.5), (-8.9, 3.718, 7.5), (-0.3, 1.35, 7.6), (8.15, -0.3, 7.5), (8.15, -0.45, 7.5), (-1.6, 4.6, 7.8), (-1.6, 4.3, 7.8), (-3.6, 4.3, 7.8), (-3.6, 4.6, 7.8), (9.45, 6.45, 8.1), (2.15, 7.3, 8.1), (0.3926, 7.3, 8.1), (-1.062, 4.3, 8.1), (-0.3, 3.538, 8.1), (-0.3, -6.0, 8.1), (-8.9, 4.6, 8.1), (-3.7, -6.6, 8.1), (-3.8, -6.9, 8.1), (-0.8, -6.9, 8.1), (-0.9, -6.6, 8.1), (-6.4, 4.6, 7.8), (-6.4, 4.6, 5.8), (-6.4, 4.3, 7.8), (-6.4, 4.3, 5.8), (-7.6, 4.6, 7.8), (-7.6, 4.3, 7.8), (-7.6, 4.6, 5.8), (-7.6, 4.3, 5.8), (-3.5, -6.9, 7.8), (-1.1, -6.9, 7.8), (-3.5, -6.6, 7.8), (-1.1, -6.6, 7.8)], [], [(4, 6, 16, 19), (213, 280, 279, 212), (1, 3, 2, 0), (15, 18, 10, 11), (188, 191, 190, 189), (158, 159, 153, 152), (17, 5, 10, 18), (12, 0, 2, 19, 16, 17, 18, 15, 13, 14), (161, 151, 153, 159), (29, 31, 30, 28), (68, 69, 74, 75), (131, 156, 78, 79), (45, 47, 46, 44), (21, 23, 22, 20), (61, 140, 303, 314), (62, 61, 60, 26, 27, 22, 23, 63), (293, 292, 66, 67), (30, 31, 67, 66, 65, 64, 34, 35), (40, 37, 36, 71, 70, 69, 68, 41), (245, 247, 246, 244), (42, 43, 75, 74, 73, 72, 38, 39), (40, 42, 39, 37), (50, 51, 45, 44), (49, 47, 45, 79, 78, 77, 76, 51), (89, 91, 90, 88), (84, 85, 58, 53, 52, 56, 80, 82), (53, 55, 54, 52), (81, 57, 54, 55, 59, 86, 87, 83), (52, 54, 57, 56), (81, 83, 82, 80), (111, 110, 200, 199), (57, 81, 80, 56, 58, 85, 96, 98, 99, 94, 89, 88, 92, 97, 86, 59), (304, 299, 148, 139), (93, 100, 102, 104, 112, 113, 114, 116, 118, 117, 115, 106, 105, 103, 101, 97, 92), (108, 119, 109, 110, 111, 107, 103, 105), (0, 12, 7, 1), (79, 45, 51, 76, 128, 126, 121, 120, 124, 133, 132, 129, 130, 50, 44, 131), (189, 179, 174, 188), (49, 51, 50, 48), (181, 141, 149, 180), (120, 122, 125, 124), (217, 219, 222, 221), (156, 131, 44, 46, 48, 50, 130, 157), (160, 161, 159, 158), (186, 118, 116, 187, 185, 184, 161, 160, 163), (177, 178, 220, 218), (163, 160, 158, 152, 155, 165, 162, 164), (218, 220, 219, 217), (43, 41, 68, 75, 172, 192, 193, 191, 188, 174, 72, 71, 36, 38), (140, 141, 181, 303), (279, 280, 294, 210), (133, 151, 161, 184, 182, 183, 185, 187, 132), (114, 255, 187, 116), (170, 169, 289, 288), (38, 72, 174, 172, 75, 43), (167, 215, 289, 169), (85, 84, 87, 86), (58, 59, 55, 53), (117, 118, 186, 287), (258, 262, 266, 108), (155, 154, 201, 165), (136, 138, 302, 207), (94, 95, 91, 89), (82, 83, 90, 91, 95, 134, 208), (82, 208, 209, 100, 93, 90, 83, 87, 84), (157, 77, 166, 210), (60, 61, 314, 316), (214, 168, 170, 288), (172, 168, 214, 215, 167, 128, 211, 216, 213, 212, 129, 192), (219, 220, 178, 175, 191, 193, 295, 226, 222), (227, 228, 247, 245), (224, 223, 173, 177, 218, 217, 221, 225), (227, 225, 221, 222, 226, 228), (267, 269, 268, 266), (238, 237, 235, 230, 229, 233, 240, 239), (229, 231, 234, 233), (191, 175, 176, 190), (287, 186, 163, 164), (241, 243, 242, 240, 233, 234), (305, 307, 310, 309), (244, 248, 237, 238, 224, 225, 227, 245), (235, 237, 248, 249, 250, 236), (230, 232, 231, 229), (28, 30, 35, 33), (47, 49, 48, 46), (104, 257, 239, 240, 242, 253, 254, 112), (315, 313, 62, 63), (284, 197, 195, 283), (262, 263, 265, 264), (207, 208, 134, 136), (271, 107, 111, 199), (145, 143, 269, 267), (109, 119, 268, 269, 143, 99, 98, 272, 103, 107, 271, 270, 265, 263, 260, 261), (258, 260, 263, 262), (204, 205, 202, 203), (205, 142, 147, 202), (201, 154, 150, 206), (276, 182, 184, 275), (212, 279, 281, 211), (215, 214, 288, 289), (285, 194, 198, 286), (266, 268, 119, 108), (277, 185, 183, 278), (270, 271, 199, 200), (110, 109, 261, 270, 200), (259, 261, 260, 258), (265, 270, 261, 259, 264), (113, 112, 254, 252), (41, 43, 42, 40), (177, 173, 171, 166, 127, 126, 128, 167, 169, 170, 168, 172, 174, 179, 176, 175, 178), (292, 293, 29, 28, 33, 32, 290, 291), (33, 35, 34, 32), (276, 275, 150, 148), (273, 301, 137, 135), (5, 17, 16, 6), (72, 73, 70, 71), (275, 184, 185, 277), (98, 96, 196, 272, 274, 297, 298, 187, 255, 256, 296, 295, 193, 192, 129, 132, 180, 210, 294, 223, 224, 238, 239, 257, 300, 209, 208), (64, 65, 291, 290), (311, 312, 308, 306), (244, 246, 249, 248), (20, 22, 27, 25), (59, 58, 56, 57), (24, 21, 315, 63, 23, 26, 60, 139, 137, 301, 304, 316), (315, 21, 20, 25, 24, 316, 314, 313), (25, 27, 26, 24), (190, 176, 179, 189), (203, 146, 144, 204), (226, 295, 296, 246, 247, 228), (250, 249, 246, 296), (250, 296, 256, 241, 234, 231, 232, 236), (256, 255, 114, 113, 252, 251, 243, 241), (251, 253, 242, 243), (105, 106, 297, 274, 292, 291, 65, 66), (115, 298, 297, 106), (278, 183, 182, 276), (165, 201, 206, 162), (117, 287, 164, 162, 206, 150, 275, 277, 278, 276, 148, 299, 298, 115), (286, 198, 197, 284), (272, 196, 312, 310, 307, 308, 103), (312, 196, 101, 103, 308), (284, 283, 209, 300, 286), (286, 300, 102, 100, 209, 283, 285), (283, 195, 194, 285), (64, 290, 257, 104), (257, 290, 32, 29, 293, 67, 31, 34, 64, 104, 102, 311, 306, 305, 309, 300), (73, 74, 69, 70, 223, 294, 171, 173), (279, 210, 166, 171, 294, 280, 282, 281), (211, 281, 282, 216), (76, 130, 129, 128), (15, 11, 9, 13), (73, 173, 223, 70), (300, 309, 311, 102), (309, 310, 312, 311), (129, 212, 211, 128), (37, 39, 38, 36), (4, 19, 2, 3), (306, 308, 307, 305), (314, 303, 302, 138, 140, 61, 62, 313), (180, 149, 125, 122, 123, 127, 166, 77, 78, 156, 157, 210), (88, 90, 93, 92), (195, 197, 196, 96, 97, 101, 198, 194), (101, 196, 197, 198), (105, 66, 292, 274), (147, 146, 203, 202), (205, 204, 144, 145, 267, 266, 262, 264, 259, 258, 108, 105, 274, 273, 135, 142), (9, 8, 14, 13), (8, 7, 12, 14), (76, 77, 157, 130), (34, 31, 29, 32), (126, 127, 123, 121), (60, 316, 304, 139), (23, 21, 24, 26), (216, 282, 280, 213), (86, 97, 96, 85), (138, 136, 134, 95, 94, 99, 143, 145, 144, 146, 147, 142, 135, 137, 139, 148, 150, 154, 155, 152, 153, 151, 133, 124, 125, 149, 141, 140), (252, 254, 253, 251), (9, 11, 10, 5, 6, 4, 3, 1, 7, 8), (121, 123, 122, 120), (235, 236, 232, 230), (208, 207, 302, 303, 181, 180, 132, 187, 298, 299, 304, 301, 273, 274, 272, 98)])
me_bs1_secondwall_6.materials.append(mat_wall2)
me_bs1_secondwall_6.use_remesh_preserve_volume = False
me_bs1_secondwall_6.use_remesh_preserve_attributes = False
me_bs1_secondwall_6.use_mirror_vertex_groups = False
me_bs1_secondwall_6.update()
me_bs1_secondfloor_5 = bpy.data.meshes.new('BS1 secondFloor 5')
me_bs1_secondfloor_5.from_pydata([(3.2, -1.75, 4.5), (2.2, -1.75, 4.5), (3.2, -1.75, 4.6), (2.2, -1.75, 4.6), (2.2, -1.45, 4.5), (2.2, -1.45, 4.6), (2.2, -0.15, 4.5), (3.2, -0.15, 4.5), (2.2, -0.15, 4.6), (3.2, -0.15, 4.6), (2.2, -0.45, 4.5), (2.2, -0.45, 4.6), (4.429e-14, -1.45, 4.5), (2.399e-14, -5.8, 4.5), (3.65, -5.8, 4.5), (4.45, -6.6, 4.5), (8.526, -6.6, 4.5), (9.15, -5.976, 4.5), (9.15, 6.15, 4.5), (3.3, 6.15, 4.5), (2.371e-14, 3.45, 4.5), (2.15, 7.3, 4.5), (0.3926, 7.3, 4.5), (4.009e-14, -0.45, 4.5), (-0.85, 4.3, 4.5), (-0.85, 6.057, 4.5), (2.758e-14, -0.45, 4.6), (2.758e-14, -1.45, 4.6), (2.358e-14, 3.45, 4.6), (3.3, 6.15, 4.6), (2.15, 7.3, 4.6), (9.15, 6.15, 4.6), (-0.85, 4.3, 4.6), (-0.85, 6.057, 4.6), (0.3926, 7.3, 4.6), (8.526, -6.6, 4.6), (9.15, -5.976, 4.6), (4.45, -6.6, 4.6), (3.65, -5.8, 4.6), (2.402e-14, -5.8, 4.6), (-0.9, -6.6, 4.6), (-0.9, -6.6, 4.5), (-0.3, -6.0, 4.6), (-0.3, -6.0, 4.5), (-0.3, 3.538, 4.5), (-0.3, 3.538, 4.6), (-1.062, 4.3, 4.5), (-3.7, -6.6, 4.5), (-4.3, 4.3, 4.5), (-4.3, -6.0, 4.5), (-4.3, -6.0, 4.6), (-3.7, -6.6, 4.6), (-4.3, 4.3, 4.6), (-1.062, 4.3, 4.6), (-8.6, -5.8, 4.5), (-4.6, -5.8, 4.5), (-8.6, -5.8, 4.6), (-4.6, -5.8, 4.6), (-4.6, 4.3, 4.5), (-8.6, 4.3, 4.5), (-4.6, 4.3, 4.6), (-8.6, 4.3, 4.6)], [], [(12, 27, 5, 4), (44, 45, 42, 43), (4, 5, 3, 1), (13, 12, 4, 1, 0, 7, 6, 10, 23, 20, 24, 25, 22, 21, 19, 18, 17, 16, 15, 14), (15, 37, 38, 14), (7, 9, 8, 6), (22, 34, 30, 21), (13, 39, 27, 12), (19, 29, 31, 18), (1, 3, 2, 0), (24, 32, 33, 25), (25, 33, 34, 22), (28, 20, 23, 26), (46, 53, 45, 44), (18, 31, 36, 17), (41, 43, 42, 40), (51, 47, 41, 40), (52, 48, 49, 50), (16, 35, 37, 15), (26, 23, 10, 11), (8, 9, 2, 3, 5, 27, 39, 38, 37, 35, 36, 31, 29, 30, 34, 33, 32, 28, 26, 11), (14, 38, 39, 13), (58, 60, 57, 55), (41, 47, 49, 48, 46, 44, 43), (58, 55, 54, 59), (55, 57, 56, 54), (54, 56, 61, 59), (59, 61, 60, 58), (48, 52, 53, 46), (49, 47, 51, 50), (61, 56, 57, 60), (50, 51, 40, 42, 45, 53, 52), (20, 28, 32, 24), (0, 2, 9, 7), (21, 30, 29, 19), (17, 36, 35, 16), (6, 8, 11, 10)])
me_bs1_secondfloor_5.materials.append(mat_floor)
me_bs1_secondfloor_5.use_remesh_preserve_volume = False
me_bs1_secondfloor_5.use_remesh_preserve_attributes = False
me_bs1_secondfloor_5.use_mirror_vertex_groups = False
me_bs1_secondfloor_5.update()
me_bs1_lader_9 = bpy.data.meshes.new('BS1 lader 9')
me_bs1_lader_9.from_pydata([(3.2, -1.45, 3.7), (3.2, -0.45, 3.7), (3.2, -1.45, 4.0), (3.2, -0.45, 4.0), (2.2, -1.45, 3.7), (2.2, -1.45, 4.0), (2.2, -0.45, 3.7), (2.2, -0.45, 4.0), (1.9, -1.45, 3.4), (2.2, -1.45, 3.4), (1.9, -1.45, 3.7), (2.2, -0.45, 3.4), (1.9, -0.45, 3.4), (1.9, -0.45, 3.7), (1.9, -1.45, 3.1), (1.9, -0.45, 3.1), (1.6, -1.45, 3.4), (1.6, -1.45, 3.1), (1.6, -0.45, 3.4), (1.6, -0.45, 3.1), (1.6, -1.45, 2.8), (1.6, -0.45, 2.8), (1.3, -1.45, 3.1), (1.3, -1.45, 2.8), (1.3, -0.45, 3.1), (1.3, -0.45, 2.8), (1.3, -1.45, 2.5), (1.3, -0.45, 2.5), (1.0, -1.45, 2.5), (2.528e-14, -1.45, 2.5), (1.0, -1.45, 2.2), (2.551e-14, -1.45, 2.2), (2.994e-14, -2.95, 0.4), (1.0, -2.95, 0.4), (3.024e-14, -3.25, 0.4), (1.0, -3.25, 0.4), (1.0, -2.95, 0.7), (1.0, -3.25, 0.7), (3.002e-14, -3.25, 0.7), (2.971e-14, -2.95, 0.7), (2.896e-14, -2.65, 0.7), (1.0, -2.65, 0.7), (1.0, -2.95, 1.0), (2.949e-14, -2.95, 1.0), (2.879e-14, -2.65, 1.0), (1.0, -2.65, 1.0), (2.81e-14, -2.35, 1.0), (1.0, -2.35, 1.0), (1.0, -2.65, 1.3), (2.857e-14, -2.65, 1.3), (2.791e-14, -2.35, 1.3), (1.0, -2.35, 1.3), (2.735e-14, -2.05, 1.3), (1.0, -2.05, 1.3), (1.0, -2.35, 1.6), (2.768e-14, -2.35, 1.6), (2.69e-14, -2.05, 1.6), (1.0, -2.05, 1.6), (2.654e-14, -1.75, 1.6), (1.0, -1.75, 1.6), (1.0, -2.05, 1.9), (2.667e-14, -2.05, 1.9), (2.631e-14, -1.75, 1.9), (1.0, -1.75, 1.9), (1.0, -0.45, 2.8), (1.0, -0.45, 2.5), (1.0, -1.45, 2.8), (2.573e-14, -1.45, 1.9), (1.0, -1.45, 1.9), (1.0, -1.75, 2.2), (2.609e-14, -1.75, 2.2), (2.334e-14, -0.45, 2.5), (2.356e-14, -0.45, 2.2), (1.0, -0.45, 2.2)], [], [(62, 58, 56, 61), (53, 51, 50, 52), (68, 63, 62, 67), (1, 3, 2, 0), (73, 30, 31, 72), (48, 45, 47, 51), (16, 17, 14, 8), (41, 36, 39, 40), (23, 25, 64, 66), (4, 5, 7, 6), (23, 22, 24, 25), (43, 39, 36, 42), (25, 27, 65, 64), (56, 52, 50, 55), (36, 33, 32, 39), (29, 31, 30, 28), (30, 68, 67, 31), (56, 55, 54, 57), (42, 36, 41, 45), (54, 51, 53, 57), (31, 29, 71, 72), (0, 2, 5, 4), (4, 6, 13, 10), (6, 7, 3, 1), (63, 59, 58, 62), (15, 14, 17, 19), (39, 32, 34, 38), (21, 19, 17, 20), (50, 46, 44, 49), (51, 47, 46, 50), (57, 53, 52, 56), (47, 45, 44, 46), (11, 6, 4, 9), (9, 4, 10, 8), (19, 21, 25, 24), (50, 49, 48, 51), (8, 12, 18, 16), (11, 9, 8, 12), (38, 34, 35, 37), (31, 67, 62, 70), (12, 13, 6, 11), (33, 35, 34, 32), (8, 10, 13, 12), (27, 26, 28, 65), (44, 43, 42, 45), (37, 35, 33, 36), (12, 15, 19, 18), (17, 19, 24, 22), (15, 12, 8, 14), (27, 25, 23, 26), (45, 41, 40, 44), (60, 57, 59, 63), (69, 63, 68, 30), (59, 57, 56, 58), (39, 38, 37, 36), (71, 29, 28, 65), (62, 61, 60, 63), (44, 40, 39, 43), (28, 66, 64, 65), (22, 23, 20, 17), (17, 16, 18, 19), (66, 28, 26, 23), (55, 50, 51, 54), (70, 62, 63, 69), (49, 44, 45, 48), (1, 0, 4, 6), (31, 70, 69, 30), (65, 73, 72, 71), (73, 65, 28, 30), (7, 5, 2, 3), (21, 20, 23, 25), (61, 56, 57, 60)])
me_bs1_lader_9.materials.append(mat_top)
me_bs1_lader_9.use_remesh_preserve_volume = False
me_bs1_lader_9.use_remesh_preserve_attributes = False
me_bs1_lader_9.use_mirror_vertex_groups = False
me_bs1_lader_9.update()
me_bs1_floorwall_1 = bpy.data.meshes.new('BS1 floorWall 1')
me_bs1_floorwall_1.from_pydata([(-8.25, -5.8, 0.6), (-8.25, -6.1, 0.6), (-8.25, -5.8, 0.5), (-8.25, -6.1, 0.5), (-5.25, -6.1, 0.6), (-5.25, -5.8, 0.6), (-5.25, -6.1, 0.5), (-5.25, -5.8, 0.5), (-4.6, -6.1, 0.6), (-4.6, -6.1, -5.67e-32), (-8.9, -6.1, -1.097e-31), (-8.9, -6.1, 0.6), (0.75, -6.1, 0.4), (0.75, -5.8, 0.4), (0.75, -6.1, 0.6), (0.75, -5.8, 0.6), (2.25, -5.8, 0.4), (2.25, -6.1, 0.4), (2.25, -5.8, 0.6), (2.25, -6.1, 0.6), (3.526, -6.1, 0.6), (3.526, -6.1, 4.346e-32), (8.332e-16, -6.1, 0.0), (1.185e-30, -6.1, 0.6), (-0.3, 3.538, -3.698e-33), (1.134e-30, -5.8, 0.0), (-0.3, -6.0, -3.698e-33), (-2.776e-16, 3.45, 0.0), (-0.85, 4.3, -1.048e-32), (-1.062, 4.3, -1.309e-32), (-1.15, 4.6, -1.417e-32), (-0.85, 6.057, -1.048e-32), (-1.15, 6.182, -1.417e-32), (0.3926, 7.3, 4.84e-33), (0.2684, 7.6, 3.308e-33), (2.274, 7.6, 2.803e-32), (2.15, 7.3, 2.65e-32), (3.424, 6.45, 4.221e-32), (3.3, 6.15, 4.068e-32), (9.15, 6.15, 1.128e-31), (9.45, 6.45, 1.165e-31), (9.45, -6.1, 1.165e-31), (9.15, -5.976, 1.128e-31), (8.526, -6.6, 1.051e-31), (8.65, -6.9, 1.066e-31), (4.326, -6.9, 5.332e-32), (4.45, -6.6, 5.485e-32), (3.65, -5.8, 4.499e-32), (-4.3, 4.3, -5.3e-32), (-4.6, 4.3, -5.67e-32), (-8.9, 4.6, -1.097e-31), (-8.6, 4.3, -1.06e-31), (-8.6, -5.8, -1.06e-31), (-4.6, -5.8, -5.67e-32), (-4.3, -6.0, -5.3e-32), (-3.7, -6.6, -4.561e-32), (-3.8, -6.9, -4.684e-32), (-0.9, -6.6, -1.109e-32), (-0.8, -6.9, -9.861e-33), (-4.6, -5.8, 0.6), (-4.3, -6.0, 0.6), (-3.7, -6.6, 0.6), (-4.3, 4.3, 0.6), (-4.6, 4.3, 0.6), (-1.15, 4.6, 0.6), (-8.9, 4.6, 0.6), (-8.6, 4.3, 0.6), (-8.6, -5.8, 0.6), (-3.8, -6.9, 0.6), (-0.8, -6.9, 0.6), (-0.9, -6.6, 0.6), (-0.3, -6.0, 0.6), (1.126e-30, -5.8, 0.6), (-0.3, 3.538, 0.6), (-4.441e-16, 3.45, 0.6), (-0.85, 4.3, 0.6), (-1.062, 4.3, 0.6), (-0.85, 6.057, 0.6), (-1.15, 6.182, 0.6), (0.3926, 7.3, 0.6), (0.2684, 7.6, 0.6), (2.15, 7.3, 0.6), (2.274, 7.6, 0.6), (3.424, 6.45, 0.6), (3.3, 6.15, 0.6), (9.15, 6.15, 0.6), (9.45, 6.45, 0.6), (9.45, -6.1, 0.6), (9.15, -5.976, 0.6), (8.526, -6.6, 0.6), (8.65, -6.9, 0.6), (4.45, -6.6, 0.6), (4.326, -6.9, 0.6), (3.65, -5.8, 0.6)], [], [(9, 56, 68, 8), (11, 10, 9, 8, 4, 6, 3, 1), (1, 3, 2, 0), (71, 70, 61, 60, 62, 63, 59, 5, 4, 8, 68, 69, 23, 14, 15, 72, 74, 73), (45, 92, 20, 21), (17, 12, 14, 23, 22, 21, 20, 19), (30, 49, 51, 50), (48, 54, 55, 57, 26, 24, 28, 27, 25, 47, 46, 45, 21, 22, 58, 56, 9, 10, 50, 51, 52, 53, 49, 30, 29), (32, 78, 80, 34), (13, 15, 14, 12), (46, 43, 42, 39, 38, 36, 33, 31, 28, 24, 29, 30, 32, 34, 35, 37, 40, 41, 44, 45), (44, 90, 92, 45), (37, 83, 86, 40), (30, 64, 78, 32), (68, 56, 58, 69), (0, 67, 66, 63, 62, 76, 73, 74, 75, 77, 79, 81, 84, 85, 88, 89, 91, 93, 18, 19, 20, 92, 90, 87, 86, 83, 82, 80, 78, 64, 65, 11, 1), (5, 7, 6, 4), (17, 16, 13, 12), (17, 19, 18, 16), (40, 86, 87, 41), (41, 87, 90, 44), (28, 75, 74, 27), (51, 66, 67, 52), (36, 81, 79, 33), (42, 88, 85, 39), (43, 89, 88, 42), (33, 79, 77, 31), (39, 85, 84, 38), (46, 91, 89, 43), (60, 61, 55, 54), (38, 84, 81, 36), (24, 73, 76, 29), (31, 77, 75, 28), (29, 76, 62, 48), (2, 3, 6, 7), (2, 7, 5, 59, 53, 52, 67), (2, 67, 0), (25, 72, 15, 13, 16, 18, 93, 47), (10, 11, 65, 50), (55, 61, 70, 57), (48, 62, 60, 54), (53, 59, 63, 49), (70, 71, 26, 57), (34, 80, 82, 35), (35, 82, 83, 37), (27, 74, 72, 25), (58, 22, 23, 69), (50, 65, 64, 30), (49, 63, 66, 51), (26, 71, 73, 24), (47, 93, 91, 46)])
me_bs1_floorwall_1.materials.append(mat_stone)
me_bs1_floorwall_1.use_remesh_preserve_volume = False
me_bs1_floorwall_1.use_remesh_preserve_attributes = False
me_bs1_floorwall_1.use_mirror_vertex_groups = False
me_bs1_floorwall_1.update()
me_bs1_firstwall_2 = bpy.data.meshes.new('BS1 firstWall 2')
me_bs1_firstwall_2.from_pydata([(6.563, 6.3, 3.8), (6.563, 6.15, 3.8), (6.563, 6.3, 1.8), (6.563, 6.15, 1.8), (6.413, 6.15, 3.8), (6.413, 6.3, 3.8), (6.413, 6.15, 1.8), (6.413, 6.3, 1.8), (-2.675, 4.45, 3.8), (-2.525, 4.45, 3.8), (-2.675, 4.45, 1.8), (-2.525, 4.45, 1.8), (-2.675, 4.3, 3.8), (-2.675, 4.3, 1.8), (-2.525, 4.3, 3.8), (-2.525, 4.3, 1.8), (6.413, -6.75, 3.8), (6.413, -6.6, 3.8), (6.413, -6.75, 1.8), (6.413, -6.6, 1.8), (6.563, -6.6, 3.8), (6.563, -6.75, 3.8), (6.563, -6.6, 1.8), (6.563, -6.75, 1.8), (-2.225, -6.75, 3.8), (-2.375, -6.75, 3.8), (-2.225, -6.75, 1.8), (-2.375, -6.75, 1.8), (-2.225, -6.6, 3.8), (-2.225, -6.6, 1.8), (-2.375, -6.6, 3.8), (-2.375, -6.6, 1.8), (4.988, 6.15, 1.8), (4.988, 6.45, 1.8), (7.988, 6.45, 1.8), (7.988, 6.15, 1.8), (7.988, -6.6, 1.8), (7.988, -6.9, 1.8), (4.988, -6.9, 1.8), (4.988, -6.6, 1.8), (3.45, 6.15, 4.0), (3.45, 4.65, 4.0), (3.45, 6.15, 0.6), (3.45, 4.65, 0.6), (3.3, 4.65, 4.0), (3.3, 4.65, 0.6), (3.3, 6.15, 4.0), (3.3, 6.15, 0.6), (4.988, 6.15, 3.8), (3.3, 6.15, 4.6), (9.15, 6.15, 4.6), (7.988, 6.15, 3.8), (9.15, 6.15, 0.6), (2.468, 7.406, 4.0), (3.317, 6.558, 4.0), (2.256, 7.194, 4.0), (3.105, 6.345, 4.0), (2.468, 7.406, 0.6), (2.256, 7.194, 0.6), (3.317, 6.558, 0.6), (3.105, 6.345, 0.6), (3.424, 6.45, 0.6), (3.424, 6.45, 4.6), (2.274, 7.6, 4.6), (2.274, 7.6, 0.6), (2.15, 7.3, 0.6), (2.021, 7.6, 0.6), (2.021, 7.3, 0.6), (-0.9711, 6.36, 4.0), (0.08952, 7.421, 4.0), (-0.759, 6.148, 4.0), (0.3017, 7.209, 4.0), (-0.9711, 6.36, 0.6), (-0.759, 6.148, 0.6), (0.08952, 7.421, 0.6), (0.3017, 7.209, 0.6), (0.2684, 7.6, 0.6), (0.2684, 7.6, 4.6), (-1.15, 6.182, 4.6), (-1.15, 6.182, 0.6), (-0.85, 6.057, 0.6), (-1.15, 5.957, 0.6), (-0.85, 5.957, 0.6), (0.5213, 7.6, 4.0), (2.021, 7.6, 4.0), (0.5213, 7.3, 4.0), (2.021, 7.3, 4.0), (0.5213, 7.6, 0.6), (0.5213, 7.3, 0.6), (0.3926, 7.3, 0.6), (-0.85, 5.957, 4.0), (-0.85, 4.757, 4.0), (-1.15, 5.957, 4.0), (-1.15, 4.757, 4.0), (-0.85, 4.757, 0.6), (-1.15, 4.757, 0.6), (-0.85, 4.3, 0.6), (-0.85, 4.3, 4.6), (-0.85, 6.057, 4.6), (9.45, 6.45, 0.6), (9.15, 0.15, 0.6), (9.45, -6.1, 0.6), (9.15, -2.103e-14, 0.6), (9.15, -5.976, 0.6), (8.15, -2.085e-14, 0.6), (8.15, 0.15, 0.6), (8.65, -6.9, 0.6), (8.526, -6.6, 0.6), (4.326, -6.9, 0.6), (4.45, -6.6, 0.6), (3.65, -5.8, 0.6), (3.526, -6.1, 0.6), (2.25, -5.8, 0.6), (2.25, -6.1, 0.6), (-1.15, 4.6, 4.6), (-1.15, 4.6, 0.6), (-2.8, -0.45, 3.6), (-4.0, -0.45, 3.6), (-2.8, -0.3, 3.6), (-4.0, -0.3, 3.6), (-2.8, -0.45, 0.6), (-2.8, -0.3, 0.6), (-4.0, -0.45, 0.6), (-4.0, -0.3, 0.6), (-4.3, -0.45, 0.6), (-4.3, -0.45, 4.0), (-0.3, -0.45, 4.0), (-0.3, -0.45, 0.6), (-4.3, 1.65, 3.9), (-4.3, 2.15, 3.9), (-4.6, 1.65, 3.9), (-4.6, 2.15, 3.9), (-4.3, 1.65, 4.4), (-4.6, 1.65, 4.4), (-4.3, 2.15, 4.4), (-4.6, 2.15, 4.4), (-4.3, 1.35, 3.6), (-4.3, 0.15, 3.6), (-4.6, 1.35, 3.6), (-4.6, 0.15, 3.6), (-4.3, 1.35, 0.6), (-4.6, 1.35, 0.6), (-4.6, 2.15, 4.0), (-4.6, 2.3, 4.0), (-4.6, 4.3, 4.6), (-4.6, 4.3, 0.6), (-4.6, 2.3, 0.6), (-4.6, -5.8, 4.6), (-4.6, -2.176e-14, 4.0), (-4.6, -5.8, 0.6), (-4.6, -2.176e-14, 0.6), (-4.6, 0.15, 4.0), (-4.6, 2.15, 0.6), (-1.062, 4.3, 0.6), (-4.3, 4.3, 0.6), (-6.8, 2.15, 0.6), (-6.8, 2.3, 0.6), (-0.3, 3.538, 0.6), (2.659e-14, 3.45, 0.6), (-0.3, 1.35, 0.6), (2.687e-14, 1.35, 0.6), (-8.9, 4.6, 0.6), (-8.6, 4.3, 0.6), (-8.6, 0.15, 0.6), (-8.6, -1.998e-14, 0.6), (-6.0, 0.15, 0.6), (-6.0, -2.114e-14, 0.6), (-8.9, -6.1, 0.6), (-8.6, -5.8, 0.6), (-8.25, -6.1, 0.6), (-8.25, -5.8, 0.6), (-4.3, 0.15, 0.6), (-4.3, -0.3, 0.6), (-4.3, -0.3, 4.0), (-4.3, -6.0, 4.6), (-4.3, -6.0, 0.6), (-4.3, 4.3, 4.6), (-0.3, -0.8, 3.9), (-0.3, -1.3, 3.9), (2.706e-14, -0.8, 3.9), (2.706e-14, -1.3, 3.9), (-0.3, -0.8, 4.4), (2.709e-14, -0.8, 4.4), (-0.3, -1.3, 4.4), (2.709e-14, -1.3, 4.4), (9.15, -3.1, 4.4), (9.15, -2.6, 4.4), (9.45, -3.1, 4.4), (9.45, -2.6, 4.4), (9.15, -3.1, 3.9), (9.45, -3.1, 3.9), (9.15, -2.6, 3.9), (9.45, -2.6, 3.9), (-8.9, 3.218, 4.5), (-8.9, 3.718, 4.5), (-8.6, 3.218, 4.5), (-8.6, 3.718, 4.5), (-8.9, 3.218, 4.0), (-8.6, 3.218, 4.0), (-8.9, 3.718, 4.0), (-8.6, 3.718, 4.0), (3.2, -2.8, 4.0), (3.2, -2.8, 0.6), (3.35, -2.8, 4.0), (3.35, -2.8, 0.6), (3.2, -0.45, 4.0), (3.2, -0.45, 0.6), (3.35, -0.45, 4.0), (4.15, -0.3, 4.0), (4.15, -0.45, 4.0), (2.651e-14, -0.3, 4.0), (2.651e-14, -0.45, 4.0), (-0.3, 1.35, 3.6), (2.705e-14, 1.35, 3.6), (-0.3, -0.3, 3.6), (2.649e-14, -0.3, 3.6), (4.15, -0.3, 0.6), (2.631e-14, -0.45, 0.6), (3.35, -0.45, 0.6), (4.15, -0.45, 0.6), (0.75, -5.8, 0.6), (0.75, -6.1, 0.6), (2.687e-14, -5.8, 0.6), (2.77e-14, -6.1, 0.6), (-0.3, -6.0, 0.6), (-0.9, -6.6, 0.6), (-0.8, -6.9, 0.6), (-3.8, -6.9, 0.6), (-3.7, -6.6, 0.6), (-4.6, -6.1, 0.6), (-5.25, -6.1, 0.6), (-5.25, -5.8, 0.6), (-4.8, -2.167e-14, 0.6), (-4.8, 0.15, 0.6), (2.666e-14, 3.45, 4.6), (2.71e-14, -5.8, 4.6), (-6.8, 2.3, 4.0), (-6.8, 2.15, 4.0), (-4.8, 0.15, 3.6), (-4.8, -2.167e-14, 3.6), (-6.0, 0.15, 3.6), (-6.0, -2.114e-14, 3.6), (-8.6, -2.22e-14, 4.0), (8.15, 0.15, 4.0), (8.15, -2.085e-14, 4.0), (9.15, -2.087e-14, 4.0), (9.15, 0.15, 4.0), (-0.3, -0.3, 4.0), (7.988, 6.45, 3.8), (4.988, 6.45, 3.8), (-1.6, 4.6, 3.8), (-1.6, 4.6, 1.8), (-1.6, 4.3, 3.8), (-1.6, 4.3, 1.8), (-3.6, 4.3, 3.8), (-3.6, 4.6, 3.8), (-3.6, 4.6, 1.8), (-3.6, 4.3, 1.8), (-8.6, 0.15, 4.0), (2.25, -5.8, 3.6), (3.65, -5.8, 4.6), (0.75, -5.8, 3.6), (4.45, -6.6, 4.6), (3.526, -6.1, 4.6), (4.326, -6.9, 4.6), (8.65, -6.9, 4.6), (8.526, -6.6, 4.6), (9.45, -6.1, 4.6), (9.15, -5.976, 4.6), (-0.3, 3.538, 4.6), (-1.062, 4.3, 4.6), (-4.6, -6.1, 4.6), (-8.6, -5.8, 4.6), (-8.9, -6.1, 4.6), (-8.6, 4.3, 4.6), (-8.9, 4.6, 4.6), (0.3926, 7.3, 4.6), (2.15, 7.3, 4.6), (9.45, 6.45, 4.6), (2.71e-14, -6.1, 4.6), (-0.9, -6.6, 4.6), (-0.8, -6.9, 4.6), (-0.3, -6.0, 4.6), (-3.7, -6.6, 4.6), (-3.8, -6.9, 4.6), (-6.4, 4.6, 3.8), (-6.4, 4.6, 1.8), (-6.4, 4.3, 3.8), (-6.4, 4.3, 1.8), (-7.6, 4.6, 3.8), (-7.6, 4.3, 3.8), (-7.6, 4.6, 1.8), (-7.6, 4.3, 1.8), (7.988, -6.6, 3.8), (7.988, -6.9, 3.8), (4.988, -6.9, 3.8), (4.988, -6.6, 3.8), (-3.5, -6.9, 3.8), (-3.5, -6.9, 1.8), (-1.1, -6.9, 3.8), (-1.1, -6.9, 1.8), (-3.5, -6.6, 3.8), (-3.5, -6.6, 1.8), (-1.1, -6.6, 1.8), (-1.1, -6.6, 3.8), (-8.25, -5.8, 3.9), (-8.25, -6.1, 3.9), (-5.25, -5.8, 3.9), (-5.25, -6.1, 3.9), (0.75, -6.1, 3.6), (2.25, -6.1, 3.6)], [], [(103, 268, 50, 52, 100, 246, 186, 185, 189, 191, 245, 102), (240, 241, 166, 165), (24, 26, 29, 28), (202, 204, 203, 201), (205, 206, 202, 201), (174, 283, 228, 175), (25, 27, 26, 24), (0, 2, 7, 5), (34, 33, 32, 6, 7, 2, 3, 35), (37, 36, 22, 23, 18, 19, 39, 38), (91, 90, 82, 80, 98, 97, 96, 94), (115, 114, 93, 95), (3, 6, 32, 48, 40, 42, 52, 35), (44, 45, 43, 41), (214, 247, 126, 177, 181, 183, 178, 127, 224, 282, 269, 157, 159, 212), (4, 1, 51, 35, 52, 50, 49, 46, 40, 48), (1, 4, 6, 3), (46, 44, 41, 40), (60, 47, 46, 49, 277, 65, 58, 55, 56), (32, 33, 249, 48), (66, 64, 57, 58, 65, 67), (84, 86, 85, 83), (92, 93, 114, 78, 79, 81), (81, 79, 72, 73, 80, 82), (83, 87, 76, 77, 63, 64, 66, 84), (59, 60, 56, 54), (74, 76, 87, 88, 89, 75), (69, 71, 70, 68), (251, 250, 114, 115), (90, 92, 81, 82), (89, 88, 85, 86, 67, 65, 277, 276), (89, 276, 98, 80, 73, 70, 71, 75), (212, 213, 215, 214), (108, 111, 113, 112, 110, 109, 107, 103, 102, 104, 105, 100, 52, 42, 43, 45, 47, 60, 59, 61, 99, 101, 106), (94, 95, 93, 91), (77, 76, 74, 69, 68, 72, 79, 78), (270, 97, 98, 276, 277, 49, 50, 268, 267, 278, 62, 63, 77, 78, 114, 275, 273, 272, 274, 144, 176), (137, 139, 138, 136), (156, 155, 237, 236), (134, 135, 142, 131, 129), (238, 239, 241, 240), (132, 133, 135, 134), (30, 31, 27, 25), (173, 125, 126, 247), (193, 273, 275, 194), (136, 138, 141, 140), (155, 156, 146, 145, 162, 163, 164, 168, 170, 169, 167, 161, 115, 95, 94, 96, 158, 160, 159, 157, 153, 154, 140, 141, 152), (165, 166, 164, 163), (182, 179, 211, 210), (125, 124, 122, 117, 116, 120, 127, 126), (301, 297, 298, 302), (136, 140, 154, 176, 132, 134, 129, 128), (177, 179, 182, 181), (195, 196, 274, 272), (307, 308, 306, 305), (189, 190, 192, 191), (186, 188, 187, 185), (185, 187, 190, 189), (197, 198, 200, 199), (101, 267, 265, 106), (302, 298, 300, 303, 29, 26, 27, 31), (208, 209, 219, 216), (210, 211, 205, 207, 209, 208), (117, 119, 118, 116), (230, 231, 149, 150, 232, 233, 171, 172, 123, 122, 124, 175, 228, 225, 224, 127, 120, 121, 216, 219, 218, 204, 202, 206, 217, 222, 220, 221, 223, 226, 227, 229), (203, 207, 205, 201), (221, 220, 261, 309), (96, 97, 234, 158), (159, 160, 213, 212), (135, 133, 130, 131, 152, 141, 138, 139, 151, 148, 150, 149, 147, 144, 145, 146, 143, 142), (286, 288, 287, 285), (142, 237, 155, 152, 131), (295, 296, 17, 16, 21, 20, 293, 294), (122, 123, 119, 117), (199, 194, 275, 161, 167, 273, 193, 197), (215, 213, 160, 158, 234, 235, 222, 217, 211, 179, 180, 184, 182, 210), (105, 104, 244, 243), (183, 184, 180, 178), (128, 130, 133, 132), (1, 3, 2, 0), (51, 1, 0, 5, 4, 48, 249, 248), (9, 11, 10, 8), (254, 255, 250, 252, 14, 9, 8, 12), (285, 287, 290, 289), (143, 146, 156, 236), (256, 257, 13, 10, 11, 15, 253, 251), (150, 148, 242, 164, 166, 241, 239, 232), (233, 238, 240, 165, 163, 258, 151, 139, 137, 171), (233, 232, 239, 238), (280, 283, 174, 176, 144, 147, 272, 273, 271, 284, 281, 279, 263, 264, 265, 267, 268, 266, 262, 260, 235, 234, 97, 270, 269, 282), (251, 253, 252, 250), (62, 61, 59, 54, 53, 57, 64, 63), (8, 10, 13, 12), (91, 93, 92, 90), (168, 164, 242, 258, 163, 162, 274, 196, 200, 198, 195, 272), (114, 250, 255, 256, 251, 115, 286, 285, 289, 291, 161, 275), (309, 261, 259, 310), (207, 218, 219, 209), (299, 281, 284, 227, 226, 300, 298, 297), (231, 230, 308, 307), (308, 230, 229, 271, 273, 167, 169, 306), (168, 272, 147, 149, 231, 307, 305, 170), (280, 282, 224, 225), (193, 195, 198, 197), (247, 214, 215, 210, 208, 216, 121, 118, 119, 123, 172, 173), (21, 23, 22, 20), (226, 223, 279, 281), (194, 196, 195, 193), (229, 227, 284, 271), (301, 30, 25, 24, 28, 304, 299, 297), (218, 207, 203, 204), (279, 223, 221, 309, 310, 113, 111, 263), (181, 182, 184, 183), (16, 18, 23, 21), (51, 248, 34, 35), (186, 246, 245, 191), (66, 67, 86, 84), (41, 43, 42, 40), (14, 15, 11, 9), (296, 295, 38, 39), (22, 109, 262, 266, 107, 36, 293, 20, 17, 296, 39, 19), (245, 246, 243, 244), (110, 260, 262, 109), (153, 253, 15, 13, 257, 254, 176, 154), (74, 75, 71, 69), (157, 269, 270, 153), (291, 292, 288, 286), (305, 306, 169, 170), (228, 302, 31, 29, 303, 304, 28, 30, 301, 283, 280, 225), (116, 118, 121, 120), (222, 235, 260, 110, 112, 259, 261, 220), (129, 131, 130, 128), (162, 292, 290, 287, 288, 145, 144, 274), (199, 200, 196, 194), (289, 290, 292, 291), (83, 85, 88, 87), (61, 62, 278, 34, 248, 249, 33, 99), (267, 101, 99, 192, 190, 187, 188, 278), (99, 278, 188, 192), (36, 37, 294, 293), (295, 294, 265, 264, 108, 106, 37, 38), (310, 259, 112, 113), (108, 264, 263, 111), (300, 226, 281, 299), (303, 300, 299, 304), (37, 106, 265, 294), (17, 19, 18, 16), (211, 217, 206, 205), (191, 192, 188, 186), (34, 278, 99, 33), (286, 115, 161, 291), (255, 254, 257, 256), (68, 70, 73, 72), (5, 7, 6, 4), (46, 47, 45, 44), (142, 143, 236, 237), (258, 242, 148, 151), (102, 245, 244, 104), (176, 254, 12, 14, 252, 253, 153, 270), (177, 126, 127, 178), (178, 180, 179, 177), (15, 14, 12, 13), (53, 55, 58, 57), (246, 100, 105, 243), (107, 266, 268, 103), (302, 228, 283, 301), (22, 36, 107, 109), (19, 17, 20, 22), (288, 292, 162, 145), (125, 173, 172, 171, 137, 136, 128, 132, 176, 174, 175, 124), (31, 30, 28, 29), (54, 56, 55, 53)])
me_bs1_firstwall_2.materials.append(mat_wall2)
me_bs1_firstwall_2.use_remesh_preserve_volume = False
me_bs1_firstwall_2.use_remesh_preserve_attributes = False
me_bs1_firstwall_2.use_mirror_vertex_groups = False
me_bs1_firstwall_2.update()
me_bs1_firsttop_4 = bpy.data.meshes.new('BS1 firstTop 4')
me_bs1_firsttop_4.from_pydata([(-8.6, -5.8, 4.0), (-4.6, -5.8, 4.0), (-8.6, -5.8, 4.1), (-4.6, -5.8, 4.1), (-4.6, 4.3, 4.0), (-8.6, 4.3, 4.0), (-4.6, 4.3, 4.1), (-8.6, 4.3, 4.1), (-0.9, -6.6, 4.1), (-0.9, -6.6, 4.0), (-0.3, -6.0, 4.1), (-0.3, -6.0, 4.0), (-0.3, 3.538, 4.0), (-0.3, 3.538, 4.1), (-1.062, 4.3, 4.0), (-3.7, -6.6, 4.0), (-4.3, 4.3, 4.0), (-4.3, -6.0, 4.0), (-4.3, -6.0, 4.1), (-3.7, -6.6, 4.1), (-4.3, 4.3, 4.1), (-1.062, 4.3, 4.1), (2.2, -0.45, 4.3), (2.2, -0.15, 4.3), (2.2, -0.45, 4.5), (2.2, -0.15, 4.5), (2.2, -1.75, 4.3), (2.2, -1.45, 4.3), (2.2, -1.75, 4.5), (2.2, -1.45, 4.5), (3.2, -1.75, 4.3), (3.2, -1.75, 4.5), (3.2, -0.15, 4.3), (3.2, -0.15, 4.5), (2.1, -0.35, 4.1), (4.638e-14, -0.35, 4.1), (2.1, -0.35, 4.5), (4.651e-14, -0.35, 4.5), (2.1, -0.05, 4.1), (2.1, -0.05, 4.5), (3.3, -0.05, 4.1), (3.3, -0.05, 4.5), (3.3, -1.85, 4.1), (3.3, -1.85, 4.5), (2.1, -1.85, 4.1), (2.1, -1.85, 4.5), (2.1, -1.55, 4.1), (2.1, -1.55, 4.5), (2.626e-14, -1.55, 4.1), (2.639e-14, -1.55, 4.5), (2.639e-14, -1.45, 4.5), (4.649e-14, -0.45, 4.5), (3.2, -1.45, 4.3), (3.2, -0.45, 4.3), (3.2, -0.45, 4.0), (3.2, -1.45, 4.0), (4.633e-14, -0.45, 4.0), (5.053e-14, -1.45, 4.0), (3.023e-14, -5.8, 4.0), (3.65, -5.8, 4.0), (4.45, -6.6, 4.0), (8.526, -6.6, 4.0), (9.15, -5.976, 4.0), (9.15, 6.15, 4.0), (3.3, 6.15, 4.0), (2.995e-14, 3.45, 4.0), (2.15, 7.3, 4.0), (0.3926, 7.3, 4.0), (-0.85, 6.057, 4.0), (-0.85, 4.3, 4.0), (2.982e-14, 3.45, 4.1), (3.3, 6.15, 4.1), (2.15, 7.3, 4.1), (9.15, 6.15, 4.1), (-0.85, 4.3, 4.1), (-0.85, 6.057, 4.1), (0.3926, 7.3, 4.1), (8.526, -6.6, 4.1), (9.15, -5.976, 4.1), (4.45, -6.6, 4.1), (3.65, -5.8, 4.1), (3.026e-14, -5.8, 4.1)], [], [(69, 74, 75, 68), (32, 33, 25, 23), (5, 7, 6, 4), (51, 56, 54, 53, 22, 24), (64, 71, 73, 63), (14, 12, 11, 9, 15, 17, 16), (61, 77, 79, 60), (1, 3, 2, 0), (65, 70, 74, 69), (4, 6, 3, 1), (17, 15, 19, 18), (7, 2, 3, 6), (18, 19, 8, 10, 13, 21, 20), (42, 43, 45, 44), (24, 25, 33, 31, 28, 29, 50, 49, 47, 45, 43, 41, 39, 36, 37, 51), (55, 52, 30, 31, 33, 32, 53, 54), (23, 25, 24, 22), (55, 57, 50, 29, 27, 52), (75, 74, 70, 35, 34, 38, 40, 42, 44, 46, 48, 81, 80, 79, 77, 78, 73, 71, 72, 76), (40, 41, 43, 42), (38, 39, 41, 40), (27, 29, 28, 26), (27, 26, 30, 52), (53, 32, 23, 22), (62, 78, 77, 61), (34, 36, 39, 38), (59, 80, 81, 58), (55, 54, 56, 65, 69, 68, 67, 66, 64, 63, 62, 61, 60, 59, 58, 57), (26, 28, 31, 30), (19, 15, 9, 8), (66, 72, 71, 64), (20, 16, 17, 18), (56, 51, 37, 35, 70, 65), (67, 76, 72, 66), (0, 2, 7, 5), (68, 75, 76, 67), (14, 21, 13, 12), (16, 20, 21, 14), (63, 73, 78, 62), (44, 45, 47, 46), (50, 57, 58, 81, 48, 49), (9, 11, 10, 8), (12, 13, 10, 11), (60, 79, 80, 59), (46, 47, 49, 48), (35, 37, 36, 34), (4, 1, 0, 5)])
me_bs1_firsttop_4.materials.append(mat_top)
me_bs1_firsttop_4.use_remesh_preserve_volume = False
me_bs1_firsttop_4.use_remesh_preserve_attributes = False
me_bs1_firsttop_4.use_mirror_vertex_groups = False
me_bs1_firsttop_4.update()
me_bs1_firstfloor_3 = bpy.data.meshes.new('BS1 firstFloor 3')
me_bs1_firstfloor_3.from_pydata([(3.0, -5.8, 0.6), (3.0, -4.857e-16, 0.6), (3.0, -5.8, 0.4), (3.0, -4.857e-16, 0.4), (1.373e-16, -2.262e-15, 0.6), (1.373e-16, -2.262e-15, 0.4), (1.373e-16, -5.8, 0.4), (3.65, -5.8, 0.6), (3.65, -5.8, 0.0), (1.373e-16, -5.8, 0.0), (-3.068e-16, 3.45, 0.0), (-1.402e-16, 3.45, 0.6), (-0.85, 6.057, 0.6), (0.3926, 7.3, 0.6), (-0.85, 6.057, 0.0), (0.3926, 7.3, 0.0), (-0.85, 4.3, 0.6), (-0.85, 4.3, 0.0), (3.3, 6.15, 0.6), (9.15, 6.15, 0.6), (3.3, 6.15, 0.0), (9.15, 6.15, 0.0), (2.15, 7.3, 0.6), (2.15, 7.3, 0.0), (8.526, -6.6, 0.6), (4.45, -6.6, 0.6), (8.526, -6.6, 0.0), (4.45, -6.6, 0.0), (9.15, -5.976, 0.6), (9.15, -5.976, 0.0), (-0.3, -6.0, 0.0), (-0.3, -6.0, 0.6), (-0.9, -6.6, 0.0), (-0.9, -6.6, 0.6), (-0.3, 3.538, 0.0), (-0.3, 3.538, 0.6), (-1.062, 4.3, 0.0), (-3.7, -6.6, 0.0), (-4.3, 4.3, 0.0), (-4.3, -6.0, 0.0), (-3.7, -6.6, 0.6), (-4.3, -6.0, 0.6), (-4.3, 4.3, 0.6), (-1.062, 4.3, 0.6), (-4.6, -2.262e-15, 0.6), (-8.6, -4.857e-16, 0.6), (-4.6, -2.262e-15, 0.5), (-8.6, -4.857e-16, 0.5), (-4.6, -5.8, 0.5), (-8.6, -5.8, 0.5), (-8.6, 4.3, 0.6), (-4.6, 4.3, 0.6), (-4.6, 4.3, 0.0), (-4.6, -5.8, 0.0), (-8.6, -5.8, 0.0), (-8.6, 4.3, 0.0)], [], [(7, 25, 24, 28, 19, 18, 22, 13, 12, 16, 11, 4, 1, 0), (7, 8, 27, 25), (2, 6, 9, 8, 7, 0), (5, 4, 11, 10, 9, 6), (1, 3, 2, 0), (12, 14, 17, 16), (43, 36, 38, 42), (24, 26, 29, 28), (18, 20, 23, 22), (13, 15, 14, 12), (4, 5, 3, 1), (28, 29, 21, 19), (25, 27, 26, 24), (19, 21, 20, 18), (27, 8, 9, 10, 17, 14, 15, 23, 20, 21, 29, 26), (54, 55, 52, 53), (31, 33, 32, 30), (38, 36, 34, 30, 32, 37, 39), (51, 52, 55, 50), (40, 41, 39, 37), (2, 3, 5, 6), (49, 54, 53, 48), (16, 17, 10, 11), (41, 40, 33, 31, 35, 43, 42), (47, 49, 48, 46), (34, 35, 31, 30), (52, 51, 44, 46, 48, 53), (45, 47, 46, 44), (40, 37, 32, 33), (42, 38, 39, 41), (47, 45, 50, 55, 54, 49), (35, 34, 36, 43), (44, 51, 50, 45), (22, 23, 15, 13)])
me_bs1_firstfloor_3.materials.append(mat_floor)
me_bs1_firstfloor_3.use_remesh_preserve_volume = False
me_bs1_firstfloor_3.use_remesh_preserve_attributes = False
me_bs1_firstfloor_3.use_mirror_vertex_groups = False
me_bs1_firstfloor_3.update()
me_bs1_chimneyhigh_7 = bpy.data.meshes.new('BS1 chimneyHigh 7')
me_bs1_chimneyhigh_7.from_pydata([(10.25, 0.1625, 9.102), (10.25, 0.1625, 9.221), (10.44, 0.1625, 9.102), (9.65, 0.1625, 9.102), (9.65, 1.762, 9.102), (9.45, 0.1625, 9.102), (9.45, 1.762, 9.102), (10.25, 1.762, 9.102), (10.44, 1.762, 9.102), (10.25, 1.762, 9.221), (9.65, 1.762, 9.592), (9.45, 1.762, 9.716), (9.65, 0.1625, 9.592), (9.45, 0.1625, 9.716), (10.25, -0.03753, 9.221), (9.65, -0.03753, 9.592), (10.25, 1.962, 9.221), (9.65, 1.962, 9.592), (9.1, 1.962, 9.933), (9.45, 1.962, 9.716), (9.45, -0.03753, 9.716), (9.1, -0.03753, 9.933), (9.65, 1.762, 2.0), (9.65, 0.1625, 2.0), (9.65, 1.962, 9.102), (10.25, 0.1625, 2.0), (10.25, 1.762, 2.0), (10.25, 1.962, 9.102), (10.25, -0.03753, 9.102), (9.45, -0.03753, 2.0), (9.45, 1.962, 2.0), (9.65, -0.03753, 9.102), (10.45, 1.962, 9.097), (10.66, 1.962, 8.967), (10.45, -0.03753, 9.097), (10.66, -0.03753, 8.967), (9.202, -0.03753, 10.1), (10.76, -0.03753, 9.132), (9.202, 1.962, 10.1), (10.76, 1.962, 9.132), (10.45, -0.03753, 2.0), (10.45, 1.962, 2.0)], [], [(0, 1, 2), (16, 27, 7, 9), (9, 7, 8), (13, 5, 6, 11, 19, 30, 29, 20), (36, 38, 18, 21), (5, 13, 12, 3), (10, 11, 6, 4), (21, 18, 19, 11, 10, 17, 16, 9, 8, 2, 1, 14, 15, 12, 13, 20), (41, 26, 22, 30), (41, 30, 19, 17, 24, 27, 16, 32), (0, 2, 8, 7), (15, 31, 3, 12), (7, 26, 25, 0), (4, 6, 5, 3), (35, 33, 39, 37), (32, 33, 34), (34, 33, 35), (3, 31, 28, 0), (3, 23, 22, 4), (29, 40, 34, 14, 28, 31, 15, 20), (34, 35, 37, 36, 21, 20, 15, 14), (28, 14, 1, 0), (4, 22, 26, 7), (19, 18, 38, 39, 33, 32, 16, 17), (7, 27, 24, 4), (37, 39, 38, 36), (24, 17, 10, 4), (41, 32, 34, 40), (30, 22, 23, 29), (23, 25, 40, 29), (0, 25, 23, 3), (25, 26, 41, 40)])
me_bs1_chimneyhigh_7.materials.append(mat_wall2)
me_bs1_chimneyhigh_7.use_remesh_preserve_volume = False
me_bs1_chimneyhigh_7.use_remesh_preserve_attributes = False
me_bs1_chimneyhigh_7.use_mirror_vertex_groups = False
me_bs1_chimneyhigh_7.update()
me_bs1_chimney_low_8 = bpy.data.meshes.new('BS1 chimney,Low 8')
me_bs1_chimney_low_8.from_pydata([(10.25, 0.1625, -9.702e-16), (9.65, 0.1625, -9.18e-16), (10.25, 0.1625, 2.0), (9.65, 0.1625, 2.0), (9.65, 1.762, -2.236e-15), (9.65, 1.762, 2.0), (10.25, 1.762, -2.288e-15), (10.25, 1.762, 2.0), (10.45, -0.03753, -8.229e-16), (10.45, 1.962, -2.47e-15), (10.45, -0.03753, 2.0), (10.45, 1.962, 2.0), (9.45, -0.03753, -7.358e-16), (9.45, -0.03753, 2.0), (9.45, 1.962, -2.383e-15), (9.45, 1.962, 2.0)], [], [(0, 2, 7, 6), (1, 3, 2, 0), (11, 7, 2, 10), (0, 6, 9, 8), (6, 7, 5, 4), (9, 11, 10, 8), (8, 10, 13, 12), (12, 13, 15, 14), (9, 6, 4, 14), (1, 0, 8, 12), (14, 4, 1, 12), (15, 5, 7, 11), (3, 5, 15, 13), (2, 3, 13, 10), (4, 5, 3, 1), (14, 15, 11, 9)])
me_bs1_chimney_low_8.materials.append(mat_stone)
me_bs1_chimney_low_8.use_remesh_preserve_volume = False
me_bs1_chimney_low_8.use_remesh_preserve_attributes = False
me_bs1_chimney_low_8.use_mirror_vertex_groups = False
me_bs1_chimney_low_8.update()

# ---- objects
ob_bs1_2_secondbalcony_13 = bpy.data.objects.new('BS1 2 secondBalcony 13', me_bs1_2_secondbalcony_13)
ob_bs1_2_top_10 = bpy.data.objects.new('BS1 2 Top 10', me_bs1_2_top_10_001)
ob_bs1_2_firstbalcony_12 = bpy.data.objects.new('BS1 2 firstBalcony 12', me_bs1_2_firstbalcony_12)
ob_bs1_2_secondtop_11 = bpy.data.objects.new('BS1 2 secondTop 11', me_bs1_2_secondtop_11)
ob_003 = bpy.data.objects.new('点光.003', light_003)
ob_x = bpy.data.objects.new('聚光', light_x)
ob_002 = bpy.data.objects.new('点光.002', light_002)
ob_001 = bpy.data.objects.new('点光.001', light_001)
ob_x_1 = bpy.data.objects.new('点光', light_x_1)
ob_suv = bpy.data.objects.new('SUV', me_suv)
ob_bs1_secondwall_6 = bpy.data.objects.new('BS1 secondWall 6', me_bs1_secondwall_6)
ob_bs1_secondfloor_5 = bpy.data.objects.new('BS1 secondFloor 5', me_bs1_secondfloor_5)
ob_bs1_lader_9 = bpy.data.objects.new('BS1 lader 9', me_bs1_lader_9)
ob_bs1_floorwall_1 = bpy.data.objects.new('BS1 floorWall 1', me_bs1_floorwall_1)
ob_bs1_firstwall_2 = bpy.data.objects.new('BS1 firstWall 2', me_bs1_firstwall_2)
ob_bs1_firsttop_4 = bpy.data.objects.new('BS1 firstTop 4', me_bs1_firsttop_4)
ob_bs1_firstfloor_3 = bpy.data.objects.new('BS1 firstFloor 3', me_bs1_firstfloor_3)
ob_bs1_chimneyhigh_7 = bpy.data.objects.new('BS1 chimneyHigh 7', me_bs1_chimneyhigh_7)
ob_bs1_chimney_low_8 = bpy.data.objects.new('BS1 chimney,Low 8', me_bs1_chimney_low_8)
ob_lamp = bpy.data.objects.new('Lamp', light_lamp)
ob_camera = bpy.data.objects.new('Camera', cam_camera)
ob_001_1 = bpy.data.objects.new('聚光.001', light_001_1)

# ---- transforms, parenting, visibility, modifiers, constraints
ob_bs1_2_secondbalcony_13.location = (0.0, 0.0, 0.0)
ob_bs1_2_secondbalcony_13.lineart.crease_threshold = 0.0
_c = ob_bs1_2_secondbalcony_13.constraints.new('LIMIT_LOCATION'); _c.name = '限定位移'
ob_bs1_2_top_10.location = (0.0, 0.0, 0.0)
ob_bs1_2_top_10.lineart.crease_threshold = 0.0
_c = ob_bs1_2_top_10.constraints.new('LIMIT_LOCATION'); _c.name = '限定位移'
ob_bs1_2_firstbalcony_12.location = (0.0, 0.0, 0.0)
ob_bs1_2_firstbalcony_12.lineart.crease_threshold = 0.0
_c = ob_bs1_2_firstbalcony_12.constraints.new('LIMIT_LOCATION'); _c.name = '限定位移'
ob_bs1_2_secondtop_11.location = (0.0, 0.0, 0.0)
ob_bs1_2_secondtop_11.lineart.crease_threshold = 0.0
_c = ob_bs1_2_secondtop_11.constraints.new('LIMIT_LOCATION'); _c.name = '限定位移'
ob_003.location = (-15.17, -16.83, 2.328)
ob_003.lineart.crease_threshold = 0.0
ob_x.location = (10.0, -10.0, 0.0)
ob_x.rotation_euler = (1.047, 2.094, 0.0)
ob_x.lineart.crease_threshold = 0.0
ob_002.location = (-7.0, 0.0, 7.5)
ob_002.lineart.crease_threshold = 0.0
ob_001.location = (2.0, 2.0, 7.5)
ob_001.lineart.crease_threshold = 0.0
ob_x_1.location = (2.0, 2.0, 3.0)
ob_x_1.lineart.crease_threshold = 0.0
ob_suv.location = (-6.792, -2.94, 0.5151)
ob_suv.rotation_euler = (0.0, -0.0, 1.571)
ob_suv.scale = (0.01, 0.01, 0.01)
ob_suv.lineart.crease_threshold = 0.0
_c = ob_suv.constraints.new('LIMIT_LOCATION'); _c.name = '限定位移'
ob_bs1_secondwall_6.location = (0.0, 0.0, 0.0)
ob_bs1_secondwall_6.lineart.crease_threshold = 0.0
_c = ob_bs1_secondwall_6.constraints.new('LIMIT_LOCATION'); _c.name = '限定位移'
ob_bs1_secondfloor_5.location = (0.0, 0.0, 0.0)
ob_bs1_secondfloor_5.lineart.crease_threshold = 0.0
_c = ob_bs1_secondfloor_5.constraints.new('LIMIT_LOCATION'); _c.name = '限定位移'
ob_bs1_lader_9.location = (0.0, 0.0, 0.0)
ob_bs1_lader_9.lineart.crease_threshold = 0.0
_c = ob_bs1_lader_9.constraints.new('LIMIT_LOCATION'); _c.name = '限定位移'
ob_bs1_floorwall_1.location = (0.0, 0.0, 0.0)
ob_bs1_floorwall_1.lineart.crease_threshold = 0.0
_c = ob_bs1_floorwall_1.constraints.new('LIMIT_LOCATION'); _c.name = '限定位移'
ob_bs1_firstwall_2.location = (0.0, 0.0, 0.0)
ob_bs1_firstwall_2.lineart.crease_threshold = 0.0
_c = ob_bs1_firstwall_2.constraints.new('LIMIT_LOCATION'); _c.name = '限定位移'
ob_bs1_firsttop_4.location = (0.0, 0.0, 0.0)
ob_bs1_firsttop_4.lineart.crease_threshold = 0.0
_c = ob_bs1_firsttop_4.constraints.new('LIMIT_LOCATION'); _c.name = '限定位移'
ob_bs1_firstfloor_3.location = (0.0, 0.0, 0.0)
ob_bs1_firstfloor_3.lineart.crease_threshold = 0.0
_c = ob_bs1_firstfloor_3.constraints.new('LIMIT_LOCATION'); _c.name = '限定位移'
ob_bs1_chimneyhigh_7.location = (0.0, 0.0, 0.0)
ob_bs1_chimneyhigh_7.lineart.crease_threshold = 0.0
_c = ob_bs1_chimneyhigh_7.constraints.new('LIMIT_LOCATION'); _c.name = '限定位移'
ob_bs1_chimney_low_8.location = (0.0, 0.0, 0.0)
ob_bs1_chimney_low_8.lineart.crease_threshold = 0.0
_c = ob_bs1_chimney_low_8.constraints.new('LIMIT_LOCATION'); _c.name = '限定位移'
ob_lamp.location = (0.0, 0.0, 20.0)
ob_lamp.rotation_euler = (0.6503, 0.05522, 1.866)
ob_lamp.lock_rotations_4d = False
ob_lamp.empty_display_type = 'ARROWS'
ob_lamp.color = (0.0, 0.0, 0.0, 0.0)
ob_lamp.lineart.crease_threshold = 0.0
ob_camera.location = (28.32, -24.85, 22.17)
ob_camera.rotation_euler = (1.109, 0.01082, 0.8149)
ob_camera.lock_rotations_4d = False
ob_camera.empty_display_type = 'ARROWS'
ob_camera.color = (0.0, 0.0, 0.0, 0.0)
ob_camera.display_type = 'WIRE'
ob_camera.lineart.crease_threshold = 0.0
ob_001_1.location = (17.34, 29.52, 0.0)
ob_001_1.rotation_euler = (1.047, 2.094, 2.267)
ob_001_1.lineart.crease_threshold = 0.0

# ---- collection membership
col_collection_1.objects.link(ob_bs1_2_secondbalcony_13)
col_collection_1.objects.link(ob_bs1_2_top_10)
col_collection_1.objects.link(ob_bs1_2_firstbalcony_12)
col_collection_1.objects.link(ob_bs1_2_secondtop_11)
col_collection_1.objects.link(ob_003)
col_collection_1.objects.link(ob_x)
col_collection_1.objects.link(ob_002)
col_collection_1.objects.link(ob_001)
col_collection_1.objects.link(ob_x_1)
col_collection_1.objects.link(ob_suv)
col_collection_1.objects.link(ob_bs1_secondwall_6)
col_collection_1.objects.link(ob_bs1_secondfloor_5)
col_collection_1.objects.link(ob_bs1_lader_9)
col_collection_1.objects.link(ob_bs1_floorwall_1)
col_collection_1.objects.link(ob_bs1_firstwall_2)
col_collection_1.objects.link(ob_bs1_firsttop_4)
col_collection_1.objects.link(ob_bs1_firstfloor_3)
col_collection_1.objects.link(ob_bs1_chimneyhigh_7)
col_collection_1.objects.link(ob_bs1_chimney_low_8)
col_collection_1.objects.link(ob_lamp)
col_collection_1.objects.link(ob_camera)
col_collection_1.objects.link(ob_001_1)

# ---- scene / render settings (as saved in the file)
scene.camera = ob_camera
scene.frame_start = 1; scene.frame_end = 250; scene.frame_set(2)
scene.render.engine = 'BLENDER_EEVEE_NEXT'
scene.render.resolution_percentage = 50
scene.render.dither_intensity = 0.0
scene.cycles.use_denoising = False
scene.cycles.samples = 128
scene.cycles.sampling_pattern = 'TABULATED_SOBOL'
scene.cycles.light_sampling_threshold = 0.0
scene.cycles.use_adaptive_sampling = False
scene.cycles.use_light_tree = False
scene.cycles.blur_glossy = 0.0
scene.cycles.sample_clamp_indirect = 0.0
scene.view_settings.view_transform = 'Standard'
bpy.context.view_layer.update()
